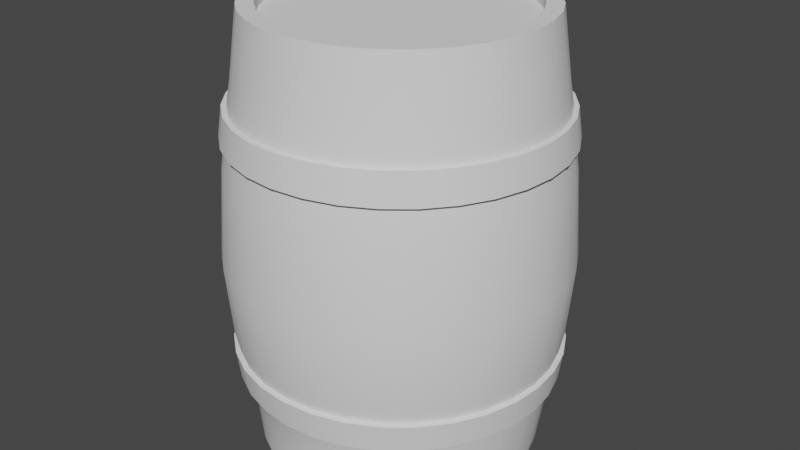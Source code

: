 # Source: barrel.blend  (saved by Blender 3.5.10; exported with 4.5.12 LTS)
import bpy
from mathutils import Matrix  # noqa: F401  (used for matrix-valued properties, if any)

bpy.ops.wm.read_factory_settings(use_empty=True)
scene = bpy.context.scene
scene.name = 'Scene'

# ---- collections
col_collection = bpy.data.collections.new('Collection'); scene.collection.children.link(col_collection)

# ---- node groups
ng_auto_smooth = bpy.data.node_groups.new('Auto Smooth', 'GeometryNodeTree')
_s = ng_auto_smooth.interface.new_socket(name='Geometry', in_out='OUTPUT', socket_type='NodeSocketGeometry')
_s = ng_auto_smooth.interface.new_socket(name='Geometry', in_out='INPUT', socket_type='NodeSocketGeometry')
_s = ng_auto_smooth.interface.new_socket(name='Angle', in_out='INPUT', socket_type='NodeSocketFloat')
_s.subtype = 'ANGLE'
_s.min_value = 0.0
_s.max_value = 3.142
ng_auto_smooth.is_modifier = True
_N = ng_auto_smooth.nodes; _L = ng_auto_smooth.links
n0 = _N.new('NodeGroupOutput'); n0.name = 'Group Output'; n0.location = (480, -100)
n1 = _N.new('NodeGroupInput'); n1.name = 'Group Input'; n1.location = (-420, -300)
n2 = _N.new('NodeGroupInput'); n2.name = 'Group Input.001'; n2.location = (-60, -100)
n3 = _N.new('GeometryNodeSetShadeSmooth'); n3.name = 'Set Shade Smooth'; n3.location = (120, -100)
n3.domain = 'EDGE'
n4 = _N.new('GeometryNodeSetShadeSmooth'); n4.name = 'Set Shade Smooth.001'; n4.location = (300, -100)
n5 = _N.new('GeometryNodeInputMeshEdgeAngle'); n5.name = 'Edge Angle'; n5.location = (-420, -220)
n6 = _N.new('GeometryNodeInputEdgeSmooth'); n6.name = 'Is Edge Smooth'; n6.location = (-60, -160)
n7 = _N.new('GeometryNodeInputShadeSmooth'); n7.name = 'Is Face Smooth'; n7.location = (-240, -340)
n8 = _N.new('FunctionNodeBooleanMath'); n8.name = 'Boolean Math'; n8.location = (-60, -220)
n9 = _N.new('FunctionNodeCompare'); n9.name = 'Compare'; n9.location = (-240, -180)
n9.operation = 'LESS_EQUAL'
_L.new(n5.outputs[0], n9.inputs[0])
_L.new(n4.outputs[0], n0.inputs[0])
_L.new(n1.outputs[1], n9.inputs[1])
_L.new(n9.outputs[0], n8.inputs[0])
_L.new(n7.outputs[0], n8.inputs[1])
_L.new(n2.outputs[0], n3.inputs[0])
_L.new(n6.outputs[0], n3.inputs[1])
_L.new(n3.outputs[0], n4.inputs[0])
_L.new(n8.outputs[0], n3.inputs[2])
n0.is_active_output = True

# ---- world
world_world = bpy.data.worlds.new('World'); scene.world = world_world
world_world.use_nodes = True; world_world.node_tree.nodes.clear()
_N = world_world.node_tree.nodes; _L = world_world.node_tree.links
n0 = _N.new('ShaderNodeOutputWorld'); n0.name = 'World Output'; n0.location = (300, 300)
n1 = _N.new('ShaderNodeBackground'); n1.name = 'Background'; n1.location = (10, 300)
n1.inputs[0].default_value = (0.05088, 0.05088, 0.05088, 1.0)
_L.new(n1.outputs[0], n0.inputs[0])
n0.is_active_output = True
world_world.color = (0.05088, 0.05088, 0.05088)
world_world.use_sun_shadow = False
world_world.sun_shadow_jitter_overblur = 0.0

# ---- meshes
me_cylinder_001 = bpy.data.meshes.new('Cylinder.001')
me_cylinder_001.from_pydata([(-1.052e-08, 1.067, -1.715), (-6.847e-09, 1.067, 1.844), (0.2082, 1.047, -1.715), (0.2082, 1.047, 1.844), (0.4084, 0.9861, -1.715), (0.4084, 0.9861, 1.844), (0.593, 0.8874, -1.715), (0.593, 0.8874, 1.844), (0.7547, 0.7547, -1.715), (0.7547, 0.7547, 1.844), (0.8874, 0.593, -1.715), (0.8874, 0.593, 1.844), (0.9861, 0.4084, -1.715), (0.9861, 0.4084, 1.844), (1.047, 0.2082, -1.715), (1.047, 0.2082, 1.844), (1.067, 2.181e-10, -1.715), (1.067, 2.181e-10, 1.844), (1.047, -0.2082, -1.715), (1.047, -0.2082, 1.844), (0.9861, -0.4084, -1.715), (0.9861, -0.4084, 1.844), (0.8874, -0.593, -1.715), (0.8874, -0.593, 1.844), (0.7547, -0.7547, -1.715), (0.7547, -0.7547, 1.844), (0.593, -0.8874, -1.715), (0.593, -0.8874, 1.844), (0.4084, -0.9861, -1.715), (0.4084, -0.9861, 1.844), (0.2082, -1.047, -1.715), (0.2082, -1.047, 1.844), (-1.052e-08, -1.067, -1.715), (-6.847e-09, -1.067, 1.844), (-0.2082, -1.047, -1.715), (-0.2082, -1.047, 1.844), (-0.4084, -0.9861, -1.715), (-0.4084, -0.9861, 1.844), (-0.593, -0.8874, -1.715), (-0.593, -0.8874, 1.844), (-0.7547, -0.7547, -1.715), (-0.7547, -0.7547, 1.844), (-0.8874, -0.593, -1.715), (-0.8874, -0.593, 1.844), (-0.9861, -0.4084, -1.715), (-0.9861, -0.4084, 1.844), (-1.047, -0.2082, -1.715), (-1.047, -0.2082, 1.844), (-1.067, 2.181e-10, -1.715), (-1.067, 2.181e-10, 1.844), (-1.047, 0.2082, -1.715), (-1.047, 0.2082, 1.844), (-0.9861, 0.4084, -1.715), (-0.9861, 0.4084, 1.844), (-0.8874, 0.593, -1.715), (-0.8874, 0.593, 1.844), (-0.7547, 0.7547, -1.715), (-0.7547, 0.7547, 1.844), (-0.593, 0.8874, -1.715), (-0.593, 0.8874, 1.844), (-0.4084, 0.9861, -1.715), (-0.4084, 0.9861, 1.844), (-0.2082, 1.047, -1.715), (-0.2082, 1.047, 1.844), (7.88e-10, 1.242, -1.29), (2.071e-09, 1.394, -0.709), (2.71e-09, 1.445, -0.1215), (2.071e-09, 1.394, 0.6253), (7.88e-10, 1.273, 1.362), (0.2517, 1.248, 1.362), (0.2719, 1.367, 0.6253), (0.2819, 1.417, -0.1215), (0.2719, 1.367, -0.709), (0.2517, 1.218, -1.29), (0.4938, 1.176, 1.362), (0.5333, 1.288, 0.6253), (0.5529, 1.335, -0.1215), (0.5333, 1.288, -0.709), (0.4938, 1.147, -1.29), (0.7169, 1.058, 1.362), (0.7743, 1.159, 0.6253), (0.8027, 1.201, -0.1215), (0.7743, 1.159, -0.709), (0.7169, 1.032, -1.29), (0.9124, 0.9001, 1.362), (0.9855, 0.9855, 0.6253), (1.022, 1.022, -0.1215), (0.9855, 0.9855, -0.709), (0.9124, 0.878, -1.29), (1.073, 0.7072, 1.362), (1.159, 0.7743, 0.6253), (1.201, 0.8027, -0.1215), (1.159, 0.7743, -0.709), (1.073, 0.6899, -1.29), (1.192, 0.4871, 1.362), (1.288, 0.5333, 0.6253), (1.335, 0.5529, -0.1215), (1.288, 0.5333, -0.709), (1.192, 0.4752, -1.29), (1.266, 0.2483, 1.362), (1.367, 0.2719, 0.6253), (1.417, 0.2819, -0.1215), (1.367, 0.2719, -0.709), (1.266, 0.2422, -1.29), (1.29, 1.025e-09, 1.362), (1.394, 2.792e-09, 0.6253), (1.445, 3.467e-09, -0.1215), (1.394, 2.792e-09, -0.709), (1.29, 3.597e-10, -1.29), (1.266, -0.2483, 1.362), (1.367, -0.2719, 0.6253), (1.417, -0.2819, -0.1215), (1.367, -0.2719, -0.709), (1.266, -0.2422, -1.29), (1.192, -0.4871, 1.362), (1.288, -0.5333, 0.6253), (1.335, -0.5529, -0.1215), (1.288, -0.5333, -0.709), (1.192, -0.4752, -1.29), (1.073, -0.7072, 1.362), (1.159, -0.7743, 0.6253), (1.201, -0.8027, -0.1215), (1.159, -0.7743, -0.709), (1.073, -0.6899, -1.29), (0.9124, -0.9001, 1.362), (0.9855, -0.9855, 0.6253), (1.022, -1.022, -0.1215), (0.9855, -0.9855, -0.709), (0.9124, -0.878, -1.29), (0.7169, -1.058, 1.362), (0.7743, -1.159, 0.6253), (0.8027, -1.201, -0.1215), (0.7743, -1.159, -0.709), (0.7169, -1.032, -1.29), (0.4938, -1.176, 1.362), (0.5333, -1.288, 0.6253), (0.5529, -1.335, -0.1215), (0.5333, -1.288, -0.709), (0.4938, -1.147, -1.29), (0.2517, -1.248, 1.362), (0.2719, -1.367, 0.6253), (0.2819, -1.417, -0.1215), (0.2719, -1.367, -0.709), (0.2517, -1.218, -1.29), (7.88e-10, -1.273, 1.362), (2.071e-09, -1.394, 0.6253), (2.71e-09, -1.445, -0.1215), (2.071e-09, -1.394, -0.709), (7.88e-10, -1.242, -1.29), (-0.2517, -1.248, 1.362), (-0.2719, -1.367, 0.6253), (-0.2819, -1.417, -0.1215), (-0.2719, -1.367, -0.709), (-0.2517, -1.218, -1.29), (-0.4938, -1.176, 1.362), (-0.5333, -1.288, 0.6253), (-0.5529, -1.335, -0.1215), (-0.5333, -1.288, -0.709), (-0.4938, -1.147, -1.29), (-0.7169, -1.058, 1.362), (-0.7743, -1.159, 0.6253), (-0.8027, -1.201, -0.1215), (-0.7743, -1.159, -0.709), (-0.7169, -1.032, -1.29), (-0.9124, -0.9001, 1.362), (-0.9855, -0.9855, 0.6253), (-1.022, -1.022, -0.1215), (-0.9855, -0.9855, -0.709), (-0.9124, -0.878, -1.29), (-1.073, -0.7072, 1.362), (-1.159, -0.7743, 0.6253), (-1.201, -0.8027, -0.1215), (-1.159, -0.7743, -0.709), (-1.073, -0.6899, -1.29), (-1.192, -0.4871, 1.362), (-1.288, -0.5333, 0.6253), (-1.335, -0.5529, -0.1215), (-1.288, -0.5333, -0.709), (-1.192, -0.4752, -1.29), (-1.266, -0.2483, 1.362), (-1.367, -0.2719, 0.6253), (-1.417, -0.2819, -0.1215), (-1.367, -0.2719, -0.709), (-1.266, -0.2422, -1.29), (-1.29, 1.025e-09, 1.362), (-1.394, 2.792e-09, 0.6253), (-1.445, 3.467e-09, -0.1215), (-1.394, 2.792e-09, -0.709), (-1.29, 3.597e-10, -1.29), (-1.266, 0.2483, 1.362), (-1.367, 0.2719, 0.6253), (-1.417, 0.2819, -0.1215), (-1.367, 0.2719, -0.709), (-1.266, 0.2422, -1.29), (-1.192, 0.4871, 1.362), (-1.288, 0.5333, 0.6253), (-1.335, 0.5529, -0.1215), (-1.288, 0.5333, -0.709), (-1.192, 0.4752, -1.29), (-1.073, 0.7072, 1.362), (-1.159, 0.7743, 0.6253), (-1.201, 0.8027, -0.1215), (-1.159, 0.7743, -0.709), (-1.073, 0.6899, -1.29), (-0.9124, 0.9001, 1.362), (-0.9855, 0.9855, 0.6253), (-1.022, 1.022, -0.1215), (-0.9855, 0.9855, -0.709), (-0.9124, 0.878, -1.29), (-0.7169, 1.058, 1.362), (-0.7743, 1.159, 0.6253), (-0.8027, 1.201, -0.1215), (-0.7743, 1.159, -0.709), (-0.7169, 1.032, -1.29), (-0.4938, 1.176, 1.362), (-0.5333, 1.288, 0.6253), (-0.5529, 1.335, -0.1215), (-0.5333, 1.288, -0.709), (-0.4938, 1.147, -1.29), (-0.2517, 1.248, 1.362), (-0.2719, 1.367, 0.6253), (-0.2819, 1.417, -0.1215), (-0.2719, 1.367, -0.709), (-0.2517, 1.218, -1.29), (1.643e-09, 1.359, 0.8699), (1.216e-09, 1.325, 1.117), (0.2585, 1.299, 1.117), (0.2652, 1.333, 0.8699), (0.507, 1.224, 1.117), (0.5202, 1.256, 0.8699), (0.736, 1.102, 1.117), (0.7551, 1.13, 0.8699), (0.9368, 0.9368, 1.117), (0.9611, 0.9611, 0.8699), (1.102, 0.736, 1.117), (1.13, 0.7551, 0.8699), (1.224, 0.507, 1.117), (1.256, 0.5202, 0.8699), (1.299, 0.2585, 1.117), (1.333, 0.2652, 0.8699), (1.325, 1.861e-09, 1.117), (1.359, 2.326e-09, 0.8699), (1.299, -0.2585, 1.117), (1.333, -0.2652, 0.8699), (1.224, -0.507, 1.117), (1.256, -0.5202, 0.8699), (1.102, -0.736, 1.117), (1.13, -0.7551, 0.8699), (0.9368, -0.9368, 1.117), (0.9611, -0.9611, 0.8699), (0.736, -1.102, 1.117), (0.7551, -1.13, 0.8699), (0.507, -1.224, 1.117), (0.5202, -1.256, 0.8699), (0.2585, -1.299, 1.117), (0.2652, -1.333, 0.8699), (1.216e-09, -1.325, 1.117), (1.643e-09, -1.359, 0.8699), (-0.2585, -1.299, 1.117), (-0.2652, -1.333, 0.8699), (-0.507, -1.224, 1.117), (-0.5202, -1.256, 0.8699), (-0.736, -1.102, 1.117), (-0.7551, -1.13, 0.8699), (-0.9368, -0.9368, 1.117), (-0.9611, -0.9611, 0.8699), (-1.102, -0.736, 1.117), (-1.13, -0.7551, 0.8699), (-1.224, -0.507, 1.117), (-1.256, -0.5202, 0.8699), (-1.299, -0.2585, 1.117), (-1.333, -0.2652, 0.8699), (-1.325, 1.861e-09, 1.117), (-1.359, 2.326e-09, 0.8699), (-1.299, 0.2585, 1.117), (-1.333, 0.2652, 0.8699), (-1.224, 0.507, 1.117), (-1.256, 0.5202, 0.8699), (-1.102, 0.736, 1.117), (-1.13, 0.7551, 0.8699), (-0.9368, 0.9368, 1.117), (-0.9611, 0.9611, 0.8699), (-0.736, 1.102, 1.117), (-0.7551, 1.13, 0.8699), (-0.507, 1.224, 1.117), (-0.5202, 1.256, 0.8699), (-0.2585, 1.299, 1.117), (-0.2652, 1.333, 0.8699), (1.216e-09, 1.325, -1.121), (1.643e-09, 1.359, -0.8786), (0.2652, 1.333, -0.8786), (0.2585, 1.299, -1.121), (0.5202, 1.256, -0.8786), (0.507, 1.224, -1.121), (0.7551, 1.13, -0.8786), (0.736, 1.102, -1.121), (0.9611, 0.9611, -0.8786), (0.9368, 0.9368, -1.121), (1.13, 0.7551, -0.8786), (1.102, 0.736, -1.121), (1.256, 0.5202, -0.8786), (1.224, 0.507, -1.121), (1.333, 0.2652, -0.8786), (1.299, 0.2585, -1.121), (1.359, 2.326e-09, -0.8786), (1.325, 1.861e-09, -1.121), (1.333, -0.2652, -0.8786), (1.299, -0.2585, -1.121), (1.256, -0.5202, -0.8786), (1.224, -0.507, -1.121), (1.13, -0.7551, -0.8786), (1.102, -0.736, -1.121), (0.9611, -0.9611, -0.8786), (0.9368, -0.9368, -1.121), (0.7551, -1.13, -0.8786), (0.736, -1.102, -1.121), (0.5202, -1.256, -0.8786), (0.507, -1.224, -1.121), (0.2652, -1.333, -0.8786), (0.2585, -1.299, -1.121), (1.643e-09, -1.359, -0.8786), (1.216e-09, -1.325, -1.121), (-0.2652, -1.333, -0.8786), (-0.2585, -1.299, -1.121), (-0.5202, -1.256, -0.8786), (-0.507, -1.224, -1.121), (-0.7551, -1.13, -0.8786), (-0.736, -1.102, -1.121), (-0.9611, -0.9611, -0.8786), (-0.9368, -0.9368, -1.121), (-1.13, -0.7551, -0.8786), (-1.102, -0.736, -1.121), (-1.256, -0.5202, -0.8786), (-1.224, -0.507, -1.121), (-1.333, -0.2652, -0.8786), (-1.299, -0.2585, -1.121), (-1.359, 2.326e-09, -0.8786), (-1.325, 1.861e-09, -1.121), (-1.333, 0.2652, -0.8786), (-1.299, 0.2585, -1.121), (-1.256, 0.5202, -0.8786), (-1.224, 0.507, -1.121), (-1.13, 0.7551, -0.8786), (-1.102, 0.736, -1.121), (-0.9611, 0.9611, -0.8786), (-0.9368, 0.9368, -1.121), (-0.7551, 1.13, -0.8786), (-0.736, 1.102, -1.121), (-0.5202, 1.256, -0.8786), (-0.507, 1.224, -1.121), (-0.2652, 1.333, -0.8786), (-0.2585, 1.299, -1.121), (1.57e-09, 1.398, 0.8949), (1.131e-09, 1.363, 1.149), (0.2658, 1.336, 1.149), (0.2727, 1.371, 0.8949), (0.5215, 1.259, 1.149), (0.535, 1.292, 0.8949), (0.757, 1.133, 1.149), (0.7767, 1.162, 0.8949), (0.9635, 0.9635, 1.149), (0.9886, 0.9886, 0.8949), (1.133, 0.757, 1.149), (1.162, 0.7767, 0.8949), (1.259, 0.5215, 1.149), (1.292, 0.535, 0.8949), (1.336, 0.2658, 1.149), (1.371, 0.2727, 0.8949), (1.363, 1.728e-09, 1.149), (1.398, 2.207e-09, 0.8949), (1.336, -0.2658, 1.149), (1.371, -0.2727, 0.8949), (1.259, -0.5215, 1.149), (1.292, -0.535, 0.8949), (1.133, -0.757, 1.149), (1.162, -0.7767, 0.8949), (0.9635, -0.9635, 1.149), (0.9886, -0.9886, 0.8949), (0.757, -1.133, 1.149), (0.7767, -1.162, 0.8949), (0.5215, -1.259, 1.149), (0.535, -1.292, 0.8949), (0.2658, -1.336, 1.149), (0.2727, -1.371, 0.8949), (1.131e-09, -1.363, 1.149), (1.57e-09, -1.398, 0.8949), (-0.2658, -1.336, 1.149), (-0.2727, -1.371, 0.8949), (-0.5215, -1.259, 1.149), (-0.535, -1.292, 0.8949), (-0.757, -1.133, 1.149), (-0.7767, -1.162, 0.8949), (-0.9635, -0.9635, 1.149), (-0.9886, -0.9886, 0.8949), (-1.133, -0.757, 1.149), (-1.162, -0.7767, 0.8949), (-1.259, -0.5215, 1.149), (-1.292, -0.535, 0.8949), (-1.336, -0.2658, 1.149), (-1.371, -0.2727, 0.8949), (-1.363, 1.728e-09, 1.149), (-1.398, 2.207e-09, 0.8949), (-1.336, 0.2658, 1.149), (-1.371, 0.2727, 0.8949), (-1.259, 0.5215, 1.149), (-1.292, 0.535, 0.8949), (-1.133, 0.757, 1.149), (-1.162, 0.7767, 0.8949), (-0.9635, 0.9635, 1.149), (-0.9886, 0.9886, 0.8949), (-0.757, 1.133, 1.149), (-0.7767, 1.162, 0.8949), (-0.5215, 1.259, 1.149), (-0.535, 1.292, 0.8949), (-0.2658, 1.336, 1.149), (-0.2727, 1.371, 0.8949), (1.131e-09, 1.363, -1.153), (1.57e-09, 1.398, -0.9036), (0.2727, 1.371, -0.9036), (0.2658, 1.336, -1.153), (0.535, 1.292, -0.9036), (0.5215, 1.259, -1.153), (0.7767, 1.162, -0.9036), (0.757, 1.133, -1.153), (0.9886, 0.9886, -0.9036), (0.9635, 0.9635, -1.153), (1.162, 0.7767, -0.9036), (1.133, 0.757, -1.153), (1.292, 0.535, -0.9036), (1.259, 0.5215, -1.153), (1.371, 0.2727, -0.9036), (1.336, 0.2658, -1.153), (1.398, 2.207e-09, -0.9036), (1.363, 1.728e-09, -1.153), (1.371, -0.2727, -0.9036), (1.336, -0.2658, -1.153), (1.292, -0.535, -0.9036), (1.259, -0.5215, -1.153), (1.162, -0.7767, -0.9036), (1.133, -0.757, -1.153), (0.9886, -0.9886, -0.9036), (0.9635, -0.9635, -1.153), (0.7767, -1.162, -0.9036), (0.757, -1.133, -1.153), (0.535, -1.292, -0.9036), (0.5215, -1.259, -1.153), (0.2727, -1.371, -0.9036), (0.2658, -1.336, -1.153), (1.57e-09, -1.398, -0.9036), (1.131e-09, -1.363, -1.153), (-0.2727, -1.371, -0.9036), (-0.2658, -1.336, -1.153), (-0.535, -1.292, -0.9036), (-0.5215, -1.259, -1.153), (-0.7767, -1.162, -0.9036), (-0.757, -1.133, -1.153), (-0.9886, -0.9886, -0.9036), (-0.9635, -0.9635, -1.153), (-1.162, -0.7767, -0.9036), (-1.133, -0.757, -1.153), (-1.292, -0.535, -0.9036), (-1.259, -0.5215, -1.153), (-1.371, -0.2727, -0.9036), (-1.336, -0.2658, -1.153), (-1.398, 2.207e-09, -0.9036), (-1.363, 1.728e-09, -1.153), (-1.371, 0.2727, -0.9036), (-1.336, 0.2658, -1.153), (-1.292, 0.535, -0.9036), (-1.259, 0.5215, -1.153), (-1.162, 0.7767, -0.9036), (-1.133, 0.757, -1.153), (-0.9886, 0.9886, -0.9036), (-0.9635, 0.9635, -1.153), (-0.7767, 1.162, -0.9036), (-0.757, 1.133, -1.153), (-0.535, 1.292, -0.9036), (-0.5215, 1.259, -1.153), (-0.2727, 1.371, -0.9036), (-0.2658, 1.336, -1.153), (-2.699e-10, 1.205, -1.807), (0.235, 1.182, -1.807), (0.235, 1.182, 1.936), (-2.699e-10, 1.205, 1.936), (0.4611, 1.113, -1.807), (0.4611, 1.113, 1.936), (0.6694, 1.002, -1.807), (0.6694, 1.002, 1.936), (0.8519, 0.8519, -1.807), (0.8519, 0.8519, 1.936), (1.002, 0.6694, -1.807), (1.002, 0.6694, 1.936), (1.113, 0.4611, -1.807), (1.113, 0.4611, 1.936), (1.182, 0.235, -1.807), (1.182, 0.235, 1.936), (1.205, 2.181e-10, -1.807), (1.205, 2.181e-10, 1.936), (1.182, -0.235, -1.807), (1.182, -0.235, 1.936), (1.113, -0.4611, -1.807), (1.113, -0.4611, 1.936), (1.002, -0.6694, -1.807), (1.002, -0.6694, 1.936), (0.8519, -0.8519, -1.807), (0.8519, -0.8519, 1.936), (0.6694, -1.002, -1.807), (0.6694, -1.002, 1.936), (0.4611, -1.113, -1.807), (0.4611, -1.113, 1.936), (0.235, -1.182, -1.807), (0.235, -1.182, 1.936), (-2.699e-10, -1.205, -1.807), (-2.699e-10, -1.205, 1.936), (-0.235, -1.182, -1.807), (-0.235, -1.182, 1.936), (-0.4611, -1.113, -1.807), (-0.4611, -1.113, 1.936), (-0.6694, -1.002, -1.807), (-0.6694, -1.002, 1.936), (-0.8519, -0.8519, -1.807), (-0.8519, -0.8519, 1.936), (-1.002, -0.6694, -1.807), (-1.002, -0.6694, 1.936), (-1.113, -0.4611, -1.807), (-1.113, -0.4611, 1.936), (-1.182, -0.235, -1.807), (-1.182, -0.235, 1.936), (-1.205, 2.181e-10, -1.807), (-1.205, 2.181e-10, 1.936), (-1.182, 0.235, -1.807), (-1.182, 0.235, 1.936), (-1.113, 0.4611, -1.807), (-1.113, 0.4611, 1.936), (-1.002, 0.6694, -1.807), (-1.002, 0.6694, 1.936), (-0.8519, 0.8519, -1.807), (-0.8519, 0.8519, 1.936), (-0.6694, 1.002, -1.807), (-0.6694, 1.002, 1.936), (-0.4611, 1.113, -1.807), (-0.4611, 1.113, 1.936), (-0.235, 1.182, -1.807), (-0.235, 1.182, 1.936), (-2.699e-10, 1.067, -1.807), (0.2082, 1.047, -1.807), (0.2082, 1.047, 1.936), (-2.699e-10, 1.067, 1.936), (0.4084, 0.9861, -1.807), (0.4084, 0.9861, 1.936), (0.593, 0.8874, -1.807), (0.593, 0.8874, 1.936), (0.7547, 0.7547, -1.807), (0.7547, 0.7547, 1.936), (0.8874, 0.593, -1.807), (0.8874, 0.593, 1.936), (0.9861, 0.4084, -1.807), (0.9861, 0.4084, 1.936), (1.047, 0.2082, -1.807), (1.047, 0.2082, 1.936), (1.067, 2.181e-10, -1.807), (1.067, 2.181e-10, 1.936), (1.047, -0.2082, -1.807), (1.047, -0.2082, 1.936), (0.9861, -0.4084, -1.807), (0.9861, -0.4084, 1.936), (0.8874, -0.593, -1.807), (0.8874, -0.593, 1.936), (0.7547, -0.7547, -1.807), (0.7547, -0.7547, 1.936), (0.593, -0.8874, -1.807), (0.593, -0.8874, 1.936), (0.4084, -0.9861, -1.807), (0.4084, -0.9861, 1.936), (0.2082, -1.047, -1.807), (0.2082, -1.047, 1.936), (-2.699e-10, -1.067, -1.807), (-2.699e-10, -1.067, 1.936), (-0.2082, -1.047, -1.807), (-0.2082, -1.047, 1.936), (-0.4084, -0.9861, -1.807), (-0.4084, -0.9861, 1.936), (-0.593, -0.8874, -1.807), (-0.593, -0.8874, 1.936), (-0.7547, -0.7547, -1.807), (-0.7547, -0.7547, 1.936), (-0.8874, -0.593, -1.807), (-0.8874, -0.593, 1.936), (-0.9861, -0.4084, -1.807), (-0.9861, -0.4084, 1.936), (-1.047, -0.2082, -1.807), (-1.047, -0.2082, 1.936), (-1.067, 2.181e-10, -1.807), (-1.067, 2.181e-10, 1.936), (-1.047, 0.2082, -1.807), (-1.047, 0.2082, 1.936), (-0.9861, 0.4084, -1.807), (-0.9861, 0.4084, 1.936), (-0.8874, 0.593, -1.807), (-0.8874, 0.593, 1.936), (-0.7547, 0.7547, -1.807), (-0.7547, 0.7547, 1.936), (-0.593, 0.8874, -1.807), (-0.593, 0.8874, 1.936), (-0.4084, 0.9861, -1.807), (-0.4084, 0.9861, 1.936), (-0.2082, 1.047, -1.807), (-0.2082, 1.047, 1.936)], [], [(68, 483, 482, 69), (69, 482, 485, 74), (74, 485, 487, 79), (79, 487, 489, 84), (84, 489, 491, 89), (89, 491, 493, 94), (94, 493, 495, 99), (99, 495, 497, 104), (104, 497, 499, 109), (109, 499, 501, 114), (114, 501, 503, 119), (119, 503, 505, 124), (124, 505, 507, 129), (129, 507, 509, 134), (134, 509, 511, 139), (139, 511, 513, 144), (144, 513, 515, 149), (149, 515, 517, 154), (154, 517, 519, 159), (159, 519, 521, 164), (164, 521, 523, 169), (169, 523, 525, 174), (174, 525, 527, 179), (179, 527, 529, 184), (184, 529, 531, 189), (189, 531, 533, 194), (194, 533, 535, 199), (199, 535, 537, 204), (204, 537, 539, 209), (209, 539, 541, 214), (3, 1, 63, 61, 59, 57, 55, 53, 51, 49, 47, 45, 43, 41, 39, 37, 35, 33, 31, 29, 27, 25, 23, 21, 19, 17, 15, 13, 11, 9, 7, 5), (214, 541, 543, 219), (219, 543, 483, 68), (0, 2, 4, 6, 8, 10, 12, 14, 16, 18, 20, 22, 24, 26, 28, 30, 32, 34, 36, 38, 40, 42, 44, 46, 48, 50, 52, 54, 56, 58, 60, 62), (542, 223, 64, 480), (350, 222, 65, 289), (222, 221, 66, 65), (221, 220, 67, 66), (286, 219, 68, 225), (540, 218, 223, 542), (348, 217, 222, 350), (217, 216, 221, 222), (216, 215, 220, 221), (284, 214, 219, 286), (538, 213, 218, 540), (346, 212, 217, 348), (212, 211, 216, 217), (211, 210, 215, 216), (282, 209, 214, 284), (536, 208, 213, 538), (344, 207, 212, 346), (207, 206, 211, 212), (206, 205, 210, 211), (280, 204, 209, 282), (534, 203, 208, 536), (342, 202, 207, 344), (202, 201, 206, 207), (201, 200, 205, 206), (278, 199, 204, 280), (532, 198, 203, 534), (340, 197, 202, 342), (197, 196, 201, 202), (196, 195, 200, 201), (276, 194, 199, 278), (530, 193, 198, 532), (338, 192, 197, 340), (192, 191, 196, 197), (191, 190, 195, 196), (274, 189, 194, 276), (528, 188, 193, 530), (336, 187, 192, 338), (187, 186, 191, 192), (186, 185, 190, 191), (272, 184, 189, 274), (526, 183, 188, 528), (334, 182, 187, 336), (182, 181, 186, 187), (181, 180, 185, 186), (270, 179, 184, 272), (524, 178, 183, 526), (332, 177, 182, 334), (177, 176, 181, 182), (176, 175, 180, 181), (268, 174, 179, 270), (522, 173, 178, 524), (330, 172, 177, 332), (172, 171, 176, 177), (171, 170, 175, 176), (266, 169, 174, 268), (520, 168, 173, 522), (328, 167, 172, 330), (167, 166, 171, 172), (166, 165, 170, 171), (264, 164, 169, 266), (518, 163, 168, 520), (326, 162, 167, 328), (162, 161, 166, 167), (161, 160, 165, 166), (262, 159, 164, 264), (516, 158, 163, 518), (324, 157, 162, 326), (157, 156, 161, 162), (156, 155, 160, 161), (260, 154, 159, 262), (514, 153, 158, 516), (322, 152, 157, 324), (152, 151, 156, 157), (151, 150, 155, 156), (258, 149, 154, 260), (512, 148, 153, 514), (320, 147, 152, 322), (147, 146, 151, 152), (146, 145, 150, 151), (256, 144, 149, 258), (510, 143, 148, 512), (318, 142, 147, 320), (142, 141, 146, 147), (141, 140, 145, 146), (254, 139, 144, 256), (508, 138, 143, 510), (316, 137, 142, 318), (137, 136, 141, 142), (136, 135, 140, 141), (252, 134, 139, 254), (506, 133, 138, 508), (314, 132, 137, 316), (132, 131, 136, 137), (131, 130, 135, 136), (250, 129, 134, 252), (504, 128, 133, 506), (312, 127, 132, 314), (127, 126, 131, 132), (126, 125, 130, 131), (248, 124, 129, 250), (502, 123, 128, 504), (310, 122, 127, 312), (122, 121, 126, 127), (121, 120, 125, 126), (246, 119, 124, 248), (500, 118, 123, 502), (308, 117, 122, 310), (117, 116, 121, 122), (116, 115, 120, 121), (244, 114, 119, 246), (498, 113, 118, 500), (306, 112, 117, 308), (112, 111, 116, 117), (111, 110, 115, 116), (242, 109, 114, 244), (496, 108, 113, 498), (304, 107, 112, 306), (107, 106, 111, 112), (106, 105, 110, 111), (240, 104, 109, 242), (494, 103, 108, 496), (302, 102, 107, 304), (102, 101, 106, 107), (101, 100, 105, 106), (238, 99, 104, 240), (492, 98, 103, 494), (300, 97, 102, 302), (97, 96, 101, 102), (96, 95, 100, 101), (236, 94, 99, 238), (490, 93, 98, 492), (298, 92, 97, 300), (92, 91, 96, 97), (91, 90, 95, 96), (234, 89, 94, 236), (488, 88, 93, 490), (296, 87, 92, 298), (87, 86, 91, 92), (86, 85, 90, 91), (232, 84, 89, 234), (486, 83, 88, 488), (294, 82, 87, 296), (82, 81, 86, 87), (81, 80, 85, 86), (230, 79, 84, 232), (484, 78, 83, 486), (292, 77, 82, 294), (77, 76, 81, 82), (76, 75, 80, 81), (228, 74, 79, 230), (481, 73, 78, 484), (290, 72, 77, 292), (72, 71, 76, 77), (71, 70, 75, 76), (226, 69, 74, 228), (480, 64, 73, 481), (289, 65, 72, 290), (65, 66, 71, 72), (66, 67, 70, 71), (225, 68, 69, 226), (67, 224, 227, 70), (224, 225, 226, 227), (70, 227, 229, 75), (227, 226, 228, 229), (75, 229, 231, 80), (229, 228, 230, 231), (80, 231, 233, 85), (231, 230, 232, 233), (85, 233, 235, 90), (233, 232, 234, 235), (90, 235, 237, 95), (235, 234, 236, 237), (95, 237, 239, 100), (237, 236, 238, 239), (100, 239, 241, 105), (239, 238, 240, 241), (105, 241, 243, 110), (241, 240, 242, 243), (110, 243, 245, 115), (243, 242, 244, 245), (115, 245, 247, 120), (245, 244, 246, 247), (120, 247, 249, 125), (247, 246, 248, 249), (125, 249, 251, 130), (249, 248, 250, 251), (130, 251, 253, 135), (251, 250, 252, 253), (135, 253, 255, 140), (253, 252, 254, 255), (140, 255, 257, 145), (255, 254, 256, 257), (145, 257, 259, 150), (257, 256, 258, 259), (150, 259, 261, 155), (259, 258, 260, 261), (155, 261, 263, 160), (261, 260, 262, 263), (160, 263, 265, 165), (263, 262, 264, 265), (165, 265, 267, 170), (265, 264, 266, 267), (170, 267, 269, 175), (267, 266, 268, 269), (175, 269, 271, 180), (269, 268, 270, 271), (180, 271, 273, 185), (271, 270, 272, 273), (185, 273, 275, 190), (273, 272, 274, 275), (190, 275, 277, 195), (275, 274, 276, 277), (195, 277, 279, 200), (277, 276, 278, 279), (200, 279, 281, 205), (279, 278, 280, 281), (205, 281, 283, 210), (281, 280, 282, 283), (210, 283, 285, 215), (283, 282, 284, 285), (215, 285, 287, 220), (285, 284, 286, 287), (220, 287, 224, 67), (287, 286, 225, 224), (64, 288, 291, 73), (288, 289, 290, 291), (73, 291, 293, 78), (291, 290, 292, 293), (78, 293, 295, 83), (293, 292, 294, 295), (83, 295, 297, 88), (295, 294, 296, 297), (88, 297, 299, 93), (297, 296, 298, 299), (93, 299, 301, 98), (299, 298, 300, 301), (98, 301, 303, 103), (301, 300, 302, 303), (103, 303, 305, 108), (303, 302, 304, 305), (108, 305, 307, 113), (305, 304, 306, 307), (113, 307, 309, 118), (307, 306, 308, 309), (118, 309, 311, 123), (309, 308, 310, 311), (123, 311, 313, 128), (311, 310, 312, 313), (128, 313, 315, 133), (313, 312, 314, 315), (133, 315, 317, 138), (315, 314, 316, 317), (138, 317, 319, 143), (317, 316, 318, 319), (143, 319, 321, 148), (319, 318, 320, 321), (148, 321, 323, 153), (321, 320, 322, 323), (153, 323, 325, 158), (323, 322, 324, 325), (158, 325, 327, 163), (325, 324, 326, 327), (163, 327, 329, 168), (327, 326, 328, 329), (168, 329, 331, 173), (329, 328, 330, 331), (173, 331, 333, 178), (331, 330, 332, 333), (178, 333, 335, 183), (333, 332, 334, 335), (183, 335, 337, 188), (335, 334, 336, 337), (188, 337, 339, 193), (337, 336, 338, 339), (193, 339, 341, 198), (339, 338, 340, 341), (198, 341, 343, 203), (341, 340, 342, 343), (203, 343, 345, 208), (343, 342, 344, 345), (208, 345, 347, 213), (345, 344, 346, 347), (213, 347, 349, 218), (347, 346, 348, 349), (218, 349, 351, 223), (349, 348, 350, 351), (223, 351, 288, 64), (351, 350, 289, 288), (352, 353, 354, 355), (355, 354, 356, 357), (357, 356, 358, 359), (359, 358, 360, 361), (361, 360, 362, 363), (363, 362, 364, 365), (365, 364, 366, 367), (367, 366, 368, 369), (369, 368, 370, 371), (371, 370, 372, 373), (373, 372, 374, 375), (375, 374, 376, 377), (377, 376, 378, 379), (379, 378, 380, 381), (381, 380, 382, 383), (383, 382, 384, 385), (385, 384, 386, 387), (387, 386, 388, 389), (389, 388, 390, 391), (391, 390, 392, 393), (393, 392, 394, 395), (395, 394, 396, 397), (397, 396, 398, 399), (399, 398, 400, 401), (401, 400, 402, 403), (403, 402, 404, 405), (405, 404, 406, 407), (407, 406, 408, 409), (409, 408, 410, 411), (411, 410, 412, 413), (413, 412, 414, 415), (415, 414, 353, 352), (416, 417, 418, 419), (419, 418, 420, 421), (421, 420, 422, 423), (423, 422, 424, 425), (425, 424, 426, 427), (427, 426, 428, 429), (429, 428, 430, 431), (431, 430, 432, 433), (433, 432, 434, 435), (435, 434, 436, 437), (437, 436, 438, 439), (439, 438, 440, 441), (441, 440, 442, 443), (443, 442, 444, 445), (445, 444, 446, 447), (447, 446, 448, 449), (449, 448, 450, 451), (451, 450, 452, 453), (453, 452, 454, 455), (455, 454, 456, 457), (457, 456, 458, 459), (459, 458, 460, 461), (461, 460, 462, 463), (463, 462, 464, 465), (465, 464, 466, 467), (467, 466, 468, 469), (469, 468, 470, 471), (471, 470, 472, 473), (473, 472, 474, 475), (475, 474, 476, 477), (477, 476, 478, 479), (479, 478, 417, 416), (545, 544, 480, 481), (547, 546, 482, 483), (548, 545, 481, 484), (546, 549, 485, 482), (550, 548, 484, 486), (549, 551, 487, 485), (552, 550, 486, 488), (551, 553, 489, 487), (554, 552, 488, 490), (553, 555, 491, 489), (556, 554, 490, 492), (555, 557, 493, 491), (558, 556, 492, 494), (557, 559, 495, 493), (560, 558, 494, 496), (559, 561, 497, 495), (562, 560, 496, 498), (561, 563, 499, 497), (564, 562, 498, 500), (563, 565, 501, 499), (566, 564, 500, 502), (565, 567, 503, 501), (568, 566, 502, 504), (567, 569, 505, 503), (570, 568, 504, 506), (569, 571, 507, 505), (572, 570, 506, 508), (571, 573, 509, 507), (574, 572, 508, 510), (573, 575, 511, 509), (576, 574, 510, 512), (575, 577, 513, 511), (578, 576, 512, 514), (577, 579, 515, 513), (580, 578, 514, 516), (579, 581, 517, 515), (582, 580, 516, 518), (581, 583, 519, 517), (584, 582, 518, 520), (583, 585, 521, 519), (586, 584, 520, 522), (585, 587, 523, 521), (588, 586, 522, 524), (587, 589, 525, 523), (590, 588, 524, 526), (589, 591, 527, 525), (592, 590, 526, 528), (591, 593, 529, 527), (594, 592, 528, 530), (593, 595, 531, 529), (596, 594, 530, 532), (595, 597, 533, 531), (598, 596, 532, 534), (597, 599, 535, 533), (600, 598, 534, 536), (599, 601, 537, 535), (602, 600, 536, 538), (601, 603, 539, 537), (604, 602, 538, 540), (603, 605, 541, 539), (606, 604, 540, 542), (605, 607, 543, 541), (544, 606, 542, 480), (607, 547, 483, 543), (2, 0, 544, 545), (1, 3, 546, 547), (4, 2, 545, 548), (3, 5, 549, 546), (6, 4, 548, 550), (5, 7, 551, 549), (8, 6, 550, 552), (7, 9, 553, 551), (10, 8, 552, 554), (9, 11, 555, 553), (12, 10, 554, 556), (11, 13, 557, 555), (14, 12, 556, 558), (13, 15, 559, 557), (16, 14, 558, 560), (15, 17, 561, 559), (18, 16, 560, 562), (17, 19, 563, 561), (20, 18, 562, 564), (19, 21, 565, 563), (22, 20, 564, 566), (21, 23, 567, 565), (24, 22, 566, 568), (23, 25, 569, 567), (26, 24, 568, 570), (25, 27, 571, 569), (28, 26, 570, 572), (27, 29, 573, 571), (30, 28, 572, 574), (29, 31, 575, 573), (32, 30, 574, 576), (31, 33, 577, 575), (34, 32, 576, 578), (33, 35, 579, 577), (36, 34, 578, 580), (35, 37, 581, 579), (38, 36, 580, 582), (37, 39, 583, 581), (40, 38, 582, 584), (39, 41, 585, 583), (42, 40, 584, 586), (41, 43, 587, 585), (44, 42, 586, 588), (43, 45, 589, 587), (46, 44, 588, 590), (45, 47, 591, 589), (48, 46, 590, 592), (47, 49, 593, 591), (50, 48, 592, 594), (49, 51, 595, 593), (52, 50, 594, 596), (51, 53, 597, 595), (54, 52, 596, 598), (53, 55, 599, 597), (56, 54, 598, 600), (55, 57, 601, 599), (58, 56, 600, 602), (57, 59, 603, 601), (60, 58, 602, 604), (59, 61, 605, 603), (62, 60, 604, 606), (61, 63, 607, 605), (0, 62, 606, 544), (63, 1, 547, 607)])
me_cylinder_001.polygons.foreach_set('use_smooth', [True] * 514)
_uv = me_cylinder_001.uv_layers.new(name='UVMap')
_uv.uv.foreach_set('vector', [1.0, 0.9167, 1.0, 1.0, 0.9688, 1.0, 0.9688, 0.9167, 0.9688, 0.9167, 0.9688, 1.0, 0.9375, 1.0, 0.9375, 0.9167, 0.9375, 0.9167, 0.9375, 1.0, 0.9062, 1.0, 0.9062, 0.9167, 0.9062, 0.9167, 0.9062, 1.0, 0.875, 1.0, 0.875, 0.9167, 0.875, 0.9167, 0.875, 1.0, 0.8438, 1.0, 0.8438, 0.9167, 0.8438, 0.9167, 0.8438, 1.0, 0.8125, 1.0, 0.8125, 0.9167, 0.8125, 0.9167, 0.8125, 1.0, 0.7812, 1.0, 0.7812, 0.9167, 0.7812, 0.9167, 0.7812, 1.0, 0.75, 1.0, 0.75, 0.9167, 0.75, 0.9167, 0.75, 1.0, 0.7188, 1.0, 0.7188, 0.9167, 0.7188, 0.9167, 0.7188, 1.0, 0.6875, 1.0, 0.6875, 0.9167, 0.6875, 0.9167, 0.6875, 1.0, 0.6562, 1.0, 0.6562, 0.9167, 0.6562, 0.9167, 0.6562, 1.0, 0.625, 1.0, 0.625, 0.9167, 0.625, 0.9167, 0.625, 1.0, 0.5938, 1.0, 0.5938, 0.9167, 0.5938, 0.9167, 0.5938, 1.0, 0.5625, 1.0, 0.5625, 0.9167, 0.5625, 0.9167, 0.5625, 1.0, 0.5312, 1.0, 0.5312, 0.9167, 0.5312, 0.9167, 0.5312, 1.0, 0.5, 1.0, 0.5, 0.9167, 0.5, 0.9167, 0.5, 1.0, 0.4688, 1.0, 0.4688, 0.9167, 0.4688, 0.9167, 0.4688, 1.0, 0.4375, 1.0, 0.4375, 0.9167, 0.4375, 0.9167, 0.4375, 1.0, 0.4062, 1.0, 0.4062, 0.9167, 0.4062, 0.9167, 0.4062, 1.0, 0.375, 1.0, 0.375, 0.9167, 0.375, 0.9167, 0.375, 1.0, 0.3438, 1.0, 0.3437, 0.9167, 0.3437, 0.9167, 0.3438, 1.0, 0.3125, 1.0, 0.3125, 0.9167, 0.3125, 0.9167, 0.3125, 1.0, 0.2812, 1.0, 0.2812, 0.9167, 0.2812, 0.9167, 0.2812, 1.0, 0.25, 1.0, 0.25, 0.9167, 0.25, 0.9167, 0.25, 1.0, 0.2188, 1.0, 0.2188, 0.9167, 0.2188, 0.9167, 0.2188, 1.0, 0.1875, 1.0, 0.1875, 0.9167, 0.1875, 0.9167, 0.1875, 1.0, 0.1562, 1.0, 0.1562, 0.9167, 0.1562, 0.9167, 0.1562, 1.0, 0.125, 1.0, 0.125, 0.9167, 0.125, 0.9167, 0.125, 1.0, 0.09375, 1.0, 0.09375, 0.9167, 0.09375, 0.9167, 0.09375, 1.0, 0.0625, 1.0, 0.0625, 0.9167, 0.2915, 0.4585, 0.25, 0.4626, 0.2085, 0.4585, 0.1686, 0.4464, 0.1319, 0.4268, 0.09966, 0.4003, 0.07322, 0.3681, 0.05357, 0.3314, 0.04147, 0.2915, 0.03739, 0.25, 0.04147, 0.2085, 0.05357, 0.1686, 0.07322, 0.1319, 0.09966, 0.09966, 0.1319, 0.07322, 0.1686, 0.05357, 0.2085, 0.04147, 0.25, 0.03739, 0.2915, 0.04147, 0.3314, 0.05357, 0.3681, 0.07322, 0.4003, 0.09966, 0.4268, 0.1319, 0.4464, 0.1686, 0.4585, 0.2085, 0.4626, 0.25, 0.4585, 0.2915, 0.4464, 0.3314, 0.4268, 0.3681, 0.4003, 0.4003, 0.3681, 0.4268, 0.3314, 0.4464, 0.0625, 0.9167, 0.0625, 1.0, 0.03125, 1.0, 0.03125, 0.9167, 0.03125, 0.9167, 0.03125, 1.0, 0.0, 1.0, 0.0, 0.9167, 0.75, 0.4626, 0.7915, 0.4585, 0.8314, 0.4464, 0.8681, 0.4268, 0.9003, 0.4003, 0.9268, 0.3681, 0.9464, 0.3314, 0.9585, 0.2915, 0.9626, 0.25, 0.9585, 0.2085, 0.9464, 0.1686, 0.9268, 0.1319, 0.9003, 0.09966, 0.8681, 0.07322, 0.8314, 0.05357, 0.7915, 0.04147, 0.75, 0.03739, 0.7085, 0.04147, 0.6686, 0.05357, 0.6319, 0.07322, 0.5997, 0.09966, 0.5732, 0.1319, 0.5536, 0.1686, 0.5415, 0.2085, 0.5374, 0.25, 0.5415, 0.2915, 0.5536, 0.3314, 0.5732, 0.3681, 0.5997, 0.4003, 0.6319, 0.4268, 0.6686, 0.4464, 0.7085, 0.4585, 0.03125, 0.5, 0.03125, 0.5833, 0.0, 0.5833, 0.0, 0.5, 0.03125, 0.6389, 0.03125, 0.6667, 0.0, 0.6667, 0.0, 0.6389, 0.03125, 0.6667, 0.03125, 0.75, 0.0, 0.75, 0.0, 0.6667, 0.03125, 0.75, 0.03125, 0.8333, 0.0, 0.8333, 0.0, 0.75, 0.03125, 0.8889, 0.03125, 0.9167, 0.0, 0.9167, 0.0, 0.8889, 0.0625, 0.5, 0.0625, 0.5833, 0.03125, 0.5833, 0.03125, 0.5, 0.0625, 0.6389, 0.0625, 0.6667, 0.03125, 0.6667, 0.03125, 0.6389, 0.0625, 0.6667, 0.0625, 0.75, 0.03125, 0.75, 0.03125, 0.6667, 0.0625, 0.75, 0.0625, 0.8333, 0.03125, 0.8333, 0.03125, 0.75, 0.0625, 0.8889, 0.0625, 0.9167, 0.03125, 0.9167, 0.03125, 0.8889, 0.09375, 0.5, 0.09375, 0.5833, 0.0625, 0.5833, 0.0625, 0.5, 0.09375, 0.6389, 0.09375, 0.6667, 0.0625, 0.6667, 0.0625, 0.6389, 0.09375, 0.6667, 0.09375, 0.75, 0.0625, 0.75, 0.0625, 0.6667, 0.09375, 0.75, 0.09375, 0.8333, 0.0625, 0.8333, 0.0625, 0.75, 0.09375, 0.8889, 0.09375, 0.9167, 0.0625, 0.9167, 0.0625, 0.8889, 0.125, 0.5, 0.125, 0.5833, 0.09375, 0.5833, 0.09375, 0.5, 0.125, 0.6389, 0.125, 0.6667, 0.09375, 0.6667, 0.09375, 0.6389, 0.125, 0.6667, 0.125, 0.75, 0.09375, 0.75, 0.09375, 0.6667, 0.125, 0.75, 0.125, 0.8333, 0.09375, 0.8333, 0.09375, 0.75, 0.125, 0.8889, 0.125, 0.9167, 0.09375, 0.9167, 0.09375, 0.8889, 0.1562, 0.5, 0.1562, 0.5833, 0.125, 0.5833, 0.125, 0.5, 0.1562, 0.6389, 0.1562, 0.6667, 0.125, 0.6667, 0.125, 0.6389, 0.1562, 0.6667, 0.1562, 0.75, 0.125, 0.75, 0.125, 0.6667, 0.1562, 0.75, 0.1562, 0.8333, 0.125, 0.8333, 0.125, 0.75, 0.1562, 0.8889, 0.1562, 0.9167, 0.125, 0.9167, 0.125, 0.8889, 0.1875, 0.5, 0.1875, 0.5833, 0.1562, 0.5833, 0.1562, 0.5, 0.1875, 0.6389, 0.1875, 0.6667, 0.1562, 0.6667, 0.1562, 0.6389, 0.1875, 0.6667, 0.1875, 0.75, 0.1562, 0.75, 0.1562, 0.6667, 0.1875, 0.75, 0.1875, 0.8333, 0.1562, 0.8333, 0.1562, 0.75, 0.1875, 0.8889, 0.1875, 0.9167, 0.1562, 0.9167, 0.1562, 0.8889, 0.2188, 0.5, 0.2188, 0.5833, 0.1875, 0.5833, 0.1875, 0.5, 0.2188, 0.6389, 0.2188, 0.6667, 0.1875, 0.6667, 0.1875, 0.6389, 0.2188, 0.6667, 0.2188, 0.75, 0.1875, 0.75, 0.1875, 0.6667, 0.2188, 0.75, 0.2188, 0.8333, 0.1875, 0.8333, 0.1875, 0.75, 0.2188, 0.8889, 0.2188, 0.9167, 0.1875, 0.9167, 0.1875, 0.8889, 0.25, 0.5, 0.25, 0.5833, 0.2188, 0.5833, 0.2188, 0.5, 0.25, 0.6389, 0.25, 0.6667, 0.2188, 0.6667, 0.2188, 0.6389, 0.25, 0.6667, 0.25, 0.75, 0.2188, 0.75, 0.2188, 0.6667, 0.25, 0.75, 0.25, 0.8333, 0.2188, 0.8333, 0.2188, 0.75, 0.25, 0.8889, 0.25, 0.9167, 0.2188, 0.9167, 0.2188, 0.8889, 0.2812, 0.5, 0.2812, 0.5833, 0.25, 0.5833, 0.25, 0.5, 0.2812, 0.6389, 0.2812, 0.6667, 0.25, 0.6667, 0.25, 0.6389, 0.2812, 0.6667, 0.2812, 0.75, 0.25, 0.75, 0.25, 0.6667, 0.2812, 0.75, 0.2812, 0.8333, 0.25, 0.8333, 0.25, 0.75, 0.2812, 0.8889, 0.2812, 0.9167, 0.25, 0.9167, 0.25, 0.8889, 0.3125, 0.5, 0.3125, 0.5833, 0.2812, 0.5833, 0.2812, 0.5, 0.3125, 0.6389, 0.3125, 0.6667, 0.2812, 0.6667, 0.2812, 0.6389, 0.3125, 0.6667, 0.3125, 0.75, 0.2812, 0.75, 0.2812, 0.6667, 0.3125, 0.75, 0.3125, 0.8333, 0.2812, 0.8333, 0.2812, 0.75, 0.3125, 0.8889, 0.3125, 0.9167, 0.2812, 0.9167, 0.2812, 0.8889, 0.3438, 0.5, 0.3438, 0.5833, 0.3125, 0.5833, 0.3125, 0.5, 0.3437, 0.6389, 0.3437, 0.6667, 0.3125, 0.6667, 0.3125, 0.6389, 0.3437, 0.6667, 0.3437, 0.75, 0.3125, 0.75, 0.3125, 0.6667, 0.3437, 0.75, 0.3437, 0.8333, 0.3125, 0.8333, 0.3125, 0.75, 0.3437, 0.8889, 0.3437, 0.9167, 0.3125, 0.9167, 0.3125, 0.8889, 0.375, 0.5, 0.375, 0.5833, 0.3438, 0.5833, 0.3438, 0.5, 0.375, 0.6389, 0.375, 0.6667, 0.3437, 0.6667, 0.3437, 0.6389, 0.375, 0.6667, 0.375, 0.75, 0.3437, 0.75, 0.3437, 0.6667, 0.375, 0.75, 0.375, 0.8333, 0.3437, 0.8333, 0.3437, 0.75, 0.375, 0.8889, 0.375, 0.9167, 0.3437, 0.9167, 0.3437, 0.8889, 0.4062, 0.5, 0.4062, 0.5833, 0.375, 0.5833, 0.375, 0.5, 0.4062, 0.6389, 0.4062, 0.6667, 0.375, 0.6667, 0.375, 0.6389, 0.4062, 0.6667, 0.4063, 0.75, 0.375, 0.75, 0.375, 0.6667, 0.4063, 0.75, 0.4063, 0.8333, 0.375, 0.8333, 0.375, 0.75, 0.4062, 0.8889, 0.4062, 0.9167, 0.375, 0.9167, 0.375, 0.8889, 0.4375, 0.5, 0.4375, 0.5833, 0.4062, 0.5833, 0.4062, 0.5, 0.4375, 0.6389, 0.4375, 0.6667, 0.4062, 0.6667, 0.4062, 0.6389, 0.4375, 0.6667, 0.4375, 0.75, 0.4063, 0.75, 0.4062, 0.6667, 0.4375, 0.75, 0.4375, 0.8333, 0.4063, 0.8333, 0.4063, 0.75, 0.4375, 0.8889, 0.4375, 0.9167, 0.4062, 0.9167, 0.4062, 0.8889, 0.4688, 0.5, 0.4688, 0.5833, 0.4375, 0.5833, 0.4375, 0.5, 0.4687, 0.6389, 0.4687, 0.6667, 0.4375, 0.6667, 0.4375, 0.6389, 0.4687, 0.6667, 0.4688, 0.75, 0.4375, 0.75, 0.4375, 0.6667, 0.4688, 0.75, 0.4688, 0.8333, 0.4375, 0.8333, 0.4375, 0.75, 0.4687, 0.8889, 0.4688, 0.9167, 0.4375, 0.9167, 0.4375, 0.8889, 0.5, 0.5, 0.5, 0.5833, 0.4688, 0.5833, 0.4688, 0.5, 0.5, 0.6389, 0.5, 0.6667, 0.4687, 0.6667, 0.4687, 0.6389, 0.5, 0.6667, 0.5, 0.75, 0.4688, 0.75, 0.4687, 0.6667, 0.5, 0.75, 0.5, 0.8333, 0.4688, 0.8333, 0.4688, 0.75, 0.5, 0.8889, 0.5, 0.9167, 0.4688, 0.9167, 0.4687, 0.8889, 0.5312, 0.5, 0.5312, 0.5833, 0.5, 0.5833, 0.5, 0.5, 0.5312, 0.6389, 0.5312, 0.6667, 0.5, 0.6667, 0.5, 0.6389, 0.5312, 0.6667, 0.5312, 0.75, 0.5, 0.75, 0.5, 0.6667, 0.5312, 0.75, 0.5312, 0.8333, 0.5, 0.8333, 0.5, 0.75, 0.5312, 0.8889, 0.5312, 0.9167, 0.5, 0.9167, 0.5, 0.8889, 0.5625, 0.5, 0.5625, 0.5833, 0.5312, 0.5833, 0.5312, 0.5, 0.5625, 0.6389, 0.5625, 0.6667, 0.5312, 0.6667, 0.5312, 0.6389, 0.5625, 0.6667, 0.5625, 0.75, 0.5312, 0.75, 0.5312, 0.6667, 0.5625, 0.75, 0.5625, 0.8333, 0.5312, 0.8333, 0.5312, 0.75, 0.5625, 0.8889, 0.5625, 0.9167, 0.5312, 0.9167, 0.5312, 0.8889, 0.5938, 0.5, 0.5938, 0.5833, 0.5625, 0.5833, 0.5625, 0.5, 0.5938, 0.6389, 0.5938, 0.6667, 0.5625, 0.6667, 0.5625, 0.6389, 0.5938, 0.6667, 0.5938, 0.75, 0.5625, 0.75, 0.5625, 0.6667, 0.5938, 0.75, 0.5938, 0.8333, 0.5625, 0.8333, 0.5625, 0.75, 0.5938, 0.8889, 0.5938, 0.9167, 0.5625, 0.9167, 0.5625, 0.8889, 0.625, 0.5, 0.625, 0.5833, 0.5938, 0.5833, 0.5938, 0.5, 0.625, 0.6389, 0.625, 0.6667, 0.5938, 0.6667, 0.5938, 0.6389, 0.625, 0.6667, 0.625, 0.75, 0.5938, 0.75, 0.5938, 0.6667, 0.625, 0.75, 0.625, 0.8333, 0.5938, 0.8333, 0.5938, 0.75, 0.625, 0.8889, 0.625, 0.9167, 0.5938, 0.9167, 0.5938, 0.8889, 0.6562, 0.5, 0.6562, 0.5833, 0.625, 0.5833, 0.625, 0.5, 0.6562, 0.6389, 0.6562, 0.6667, 0.625, 0.6667, 0.625, 0.6389, 0.6562, 0.6667, 0.6563, 0.75, 0.625, 0.75, 0.625, 0.6667, 0.6563, 0.75, 0.6563, 0.8333, 0.625, 0.8333, 0.625, 0.75, 0.6562, 0.8889, 0.6562, 0.9167, 0.625, 0.9167, 0.625, 0.8889, 0.6875, 0.5, 0.6875, 0.5833, 0.6562, 0.5833, 0.6562, 0.5, 0.6875, 0.6389, 0.6875, 0.6667, 0.6562, 0.6667, 0.6562, 0.6389, 0.6875, 0.6667, 0.6875, 0.75, 0.6563, 0.75, 0.6562, 0.6667, 0.6875, 0.75, 0.6875, 0.8333, 0.6563, 0.8333, 0.6563, 0.75, 0.6875, 0.8889, 0.6875, 0.9167, 0.6562, 0.9167, 0.6562, 0.8889, 0.7188, 0.5, 0.7188, 0.5833, 0.6875, 0.5833, 0.6875, 0.5, 0.7188, 0.6389, 0.7188, 0.6667, 0.6875, 0.6667, 0.6875, 0.6389, 0.7188, 0.6667, 0.7188, 0.75, 0.6875, 0.75, 0.6875, 0.6667, 0.7188, 0.75, 0.7188, 0.8333, 0.6875, 0.8333, 0.6875, 0.75, 0.7188, 0.8889, 0.7188, 0.9167, 0.6875, 0.9167, 0.6875, 0.8889, 0.75, 0.5, 0.75, 0.5833, 0.7188, 0.5833, 0.7188, 0.5, 0.75, 0.6389, 0.75, 0.6667, 0.7188, 0.6667, 0.7188, 0.6389, 0.75, 0.6667, 0.75, 0.75, 0.7188, 0.75, 0.7188, 0.6667, 0.75, 0.75, 0.75, 0.8333, 0.7188, 0.8333, 0.7188, 0.75, 0.75, 0.8889, 0.75, 0.9167, 0.7188, 0.9167, 0.7188, 0.8889, 0.7812, 0.5, 0.7812, 0.5833, 0.75, 0.5833, 0.75, 0.5, 0.7812, 0.6389, 0.7812, 0.6667, 0.75, 0.6667, 0.75, 0.6389, 0.7812, 0.6667, 0.7812, 0.75, 0.75, 0.75, 0.75, 0.6667, 0.7812, 0.75, 0.7812, 0.8333, 0.75, 0.8333, 0.75, 0.75, 0.7812, 0.8889, 0.7812, 0.9167, 0.75, 0.9167, 0.75, 0.8889, 0.8125, 0.5, 0.8125, 0.5833, 0.7812, 0.5833, 0.7812, 0.5, 0.8125, 0.6389, 0.8125, 0.6667, 0.7812, 0.6667, 0.7812, 0.6389, 0.8125, 0.6667, 0.8125, 0.75, 0.7812, 0.75, 0.7812, 0.6667, 0.8125, 0.75, 0.8125, 0.8333, 0.7812, 0.8333, 0.7812, 0.75, 0.8125, 0.8889, 0.8125, 0.9167, 0.7812, 0.9167, 0.7812, 0.8889, 0.8438, 0.5, 0.8438, 0.5833, 0.8125, 0.5833, 0.8125, 0.5, 0.8437, 0.6389, 0.8437, 0.6667, 0.8125, 0.6667, 0.8125, 0.6389, 0.8437, 0.6667, 0.8438, 0.75, 0.8125, 0.75, 0.8125, 0.6667, 0.8438, 0.75, 0.8438, 0.8333, 0.8125, 0.8333, 0.8125, 0.75, 0.8437, 0.8889, 0.8438, 0.9167, 0.8125, 0.9167, 0.8125, 0.8889, 0.875, 0.5, 0.875, 0.5833, 0.8438, 0.5833, 0.8438, 0.5, 0.875, 0.6389, 0.875, 0.6667, 0.8437, 0.6667, 0.8437, 0.6389, 0.875, 0.6667, 0.875, 0.75, 0.8438, 0.75, 0.8437, 0.6667, 0.875, 0.75, 0.875, 0.8333, 0.8438, 0.8333, 0.8438, 0.75, 0.875, 0.8889, 0.875, 0.9167, 0.8438, 0.9167, 0.8437, 0.8889, 0.9062, 0.5, 0.9062, 0.5833, 0.875, 0.5833, 0.875, 0.5, 0.9062, 0.6389, 0.9062, 0.6667, 0.875, 0.6667, 0.875, 0.6389, 0.9062, 0.6667, 0.9062, 0.75, 0.875, 0.75, 0.875, 0.6667, 0.9062, 0.75, 0.9062, 0.8333, 0.875, 0.8333, 0.875, 0.75, 0.9062, 0.8889, 0.9062, 0.9167, 0.875, 0.9167, 0.875, 0.8889, 0.9375, 0.5, 0.9375, 0.5833, 0.9062, 0.5833, 0.9062, 0.5, 0.9375, 0.6389, 0.9375, 0.6667, 0.9062, 0.6667, 0.9062, 0.6389, 0.9375, 0.6667, 0.9375, 0.75, 0.9062, 0.75, 0.9062, 0.6667, 0.9375, 0.75, 0.9375, 0.8333, 0.9062, 0.8333, 0.9062, 0.75, 0.9375, 0.8889, 0.9375, 0.9167, 0.9062, 0.9167, 0.9062, 0.8889, 0.9688, 0.5, 0.9688, 0.5833, 0.9375, 0.5833, 0.9375, 0.5, 0.9688, 0.6389, 0.9688, 0.6667, 0.9375, 0.6667, 0.9375, 0.6389, 0.9688, 0.6667, 0.9688, 0.75, 0.9375, 0.75, 0.9375, 0.6667, 0.9688, 0.75, 0.9688, 0.8333, 0.9375, 0.8333, 0.9375, 0.75, 0.9688, 0.8889, 0.9688, 0.9167, 0.9375, 0.9167, 0.9375, 0.8889, 1.0, 0.5, 1.0, 0.5833, 0.9688, 0.5833, 0.9688, 0.5, 1.0, 0.6389, 1.0, 0.6667, 0.9688, 0.6667, 0.9688, 0.6389, 1.0, 0.6667, 1.0, 0.75, 0.9688, 0.75, 0.9688, 0.6667, 1.0, 0.75, 1.0, 0.8333, 0.9688, 0.8333, 0.9688, 0.75, 1.0, 0.8889, 1.0, 0.9167, 0.9688, 0.9167, 0.9688, 0.8889, 1.0, 0.8333, 1.0, 0.8611, 0.9688, 0.8611, 0.9688, 0.8333, 1.0, 0.8611, 1.0, 0.8889, 0.9688, 0.8889, 0.9688, 0.8611, 0.9688, 0.8333, 0.9688, 0.8611, 0.9375, 0.8611, 0.9375, 0.8333, 0.9688, 0.8611, 0.9688, 0.8889, 0.9375, 0.8889, 0.9375, 0.8611, 0.9375, 0.8333, 0.9375, 0.8611, 0.9062, 0.8611, 0.9062, 0.8333, 0.9375, 0.8611, 0.9375, 0.8889, 0.9062, 0.8889, 0.9062, 0.8611, 0.9062, 0.8333, 0.9062, 0.8611, 0.875, 0.8611, 0.875, 0.8333, 0.9062, 0.8611, 0.9062, 0.8889, 0.875, 0.8889, 0.875, 0.8611, 0.875, 0.8333, 0.875, 0.8611, 0.8438, 0.8611, 0.8438, 0.8333, 0.875, 0.8611, 0.875, 0.8889, 0.8437, 0.8889, 0.8438, 0.8611, 0.8438, 0.8333, 0.8438, 0.8611, 0.8125, 0.8611, 0.8125, 0.8333, 0.8438, 0.8611, 0.8437, 0.8889, 0.8125, 0.8889, 0.8125, 0.8611, 0.8125, 0.8333, 0.8125, 0.8611, 0.7812, 0.8611, 0.7812, 0.8333, 0.8125, 0.8611, 0.8125, 0.8889, 0.7812, 0.8889, 0.7812, 0.8611, 0.7812, 0.8333, 0.7812, 0.8611, 0.75, 0.8611, 0.75, 0.8333, 0.7812, 0.8611, 0.7812, 0.8889, 0.75, 0.8889, 0.75, 0.8611, 0.75, 0.8333, 0.75, 0.8611, 0.7188, 0.8611, 0.7188, 0.8333, 0.75, 0.8611, 0.75, 0.8889, 0.7188, 0.8889, 0.7188, 0.8611, 0.7188, 0.8333, 0.7188, 0.8611, 0.6875, 0.8611, 0.6875, 0.8333, 0.7188, 0.8611, 0.7188, 0.8889, 0.6875, 0.8889, 0.6875, 0.8611, 0.6875, 0.8333, 0.6875, 0.8611, 0.6562, 0.8611, 0.6563, 0.8333, 0.6875, 0.8611, 0.6875, 0.8889, 0.6562, 0.8889, 0.6562, 0.8611, 0.6563, 0.8333, 0.6562, 0.8611, 0.625, 0.8611, 0.625, 0.8333, 0.6562, 0.8611, 0.6562, 0.8889, 0.625, 0.8889, 0.625, 0.8611, 0.625, 0.8333, 0.625, 0.8611, 0.5938, 0.8611, 0.5938, 0.8333, 0.625, 0.8611, 0.625, 0.8889, 0.5938, 0.8889, 0.5938, 0.8611, 0.5938, 0.8333, 0.5938, 0.8611, 0.5625, 0.8611, 0.5625, 0.8333, 0.5938, 0.8611, 0.5938, 0.8889, 0.5625, 0.8889, 0.5625, 0.8611, 0.5625, 0.8333, 0.5625, 0.8611, 0.5312, 0.8611, 0.5312, 0.8333, 0.5625, 0.8611, 0.5625, 0.8889, 0.5312, 0.8889, 0.5312, 0.8611, 0.5312, 0.8333, 0.5312, 0.8611, 0.5, 0.8611, 0.5, 0.8333, 0.5312, 0.8611, 0.5312, 0.8889, 0.5, 0.8889, 0.5, 0.8611, 0.5, 0.8333, 0.5, 0.8611, 0.4688, 0.8611, 0.4688, 0.8333, 0.5, 0.8611, 0.5, 0.8889, 0.4687, 0.8889, 0.4688, 0.8611, 0.4688, 0.8333, 0.4688, 0.8611, 0.4375, 0.8611, 0.4375, 0.8333, 0.4688, 0.8611, 0.4687, 0.8889, 0.4375, 0.8889, 0.4375, 0.8611, 0.4375, 0.8333, 0.4375, 0.8611, 0.4062, 0.8611, 0.4063, 0.8333, 0.4375, 0.8611, 0.4375, 0.8889, 0.4062, 0.8889, 0.4062, 0.8611, 0.4063, 0.8333, 0.4062, 0.8611, 0.375, 0.8611, 0.375, 0.8333, 0.4062, 0.8611, 0.4062, 0.8889, 0.375, 0.8889, 0.375, 0.8611, 0.375, 0.8333, 0.375, 0.8611, 0.3437, 0.8611, 0.3437, 0.8333, 0.375, 0.8611, 0.375, 0.8889, 0.3437, 0.8889, 0.3437, 0.8611, 0.3437, 0.8333, 0.3437, 0.8611, 0.3125, 0.8611, 0.3125, 0.8333, 0.3437, 0.8611, 0.3437, 0.8889, 0.3125, 0.8889, 0.3125, 0.8611, 0.3125, 0.8333, 0.3125, 0.8611, 0.2812, 0.8611, 0.2812, 0.8333, 0.3125, 0.8611, 0.3125, 0.8889, 0.2812, 0.8889, 0.2812, 0.8611, 0.2812, 0.8333, 0.2812, 0.8611, 0.25, 0.8611, 0.25, 0.8333, 0.2812, 0.8611, 0.2812, 0.8889, 0.25, 0.8889, 0.25, 0.8611, 0.25, 0.8333, 0.25, 0.8611, 0.2188, 0.8611, 0.2188, 0.8333, 0.25, 0.8611, 0.25, 0.8889, 0.2188, 0.8889, 0.2188, 0.8611, 0.2188, 0.8333, 0.2188, 0.8611, 0.1875, 0.8611, 0.1875, 0.8333, 0.2188, 0.8611, 0.2188, 0.8889, 0.1875, 0.8889, 0.1875, 0.8611, 0.1875, 0.8333, 0.1875, 0.8611, 0.1562, 0.8611, 0.1562, 0.8333, 0.1875, 0.8611, 0.1875, 0.8889, 0.1562, 0.8889, 0.1562, 0.8611, 0.1562, 0.8333, 0.1562, 0.8611, 0.125, 0.8611, 0.125, 0.8333, 0.1562, 0.8611, 0.1562, 0.8889, 0.125, 0.8889, 0.125, 0.8611, 0.125, 0.8333, 0.125, 0.8611, 0.09375, 0.8611, 0.09375, 0.8333, 0.125, 0.8611, 0.125, 0.8889, 0.09375, 0.8889, 0.09375, 0.8611, 0.09375, 0.8333, 0.09375, 0.8611, 0.0625, 0.8611, 0.0625, 0.8333, 0.09375, 0.8611, 0.09375, 0.8889, 0.0625, 0.8889, 0.0625, 0.8611, 0.0625, 0.8333, 0.0625, 0.8611, 0.03125, 0.8611, 0.03125, 0.8333, 0.0625, 0.8611, 0.0625, 0.8889, 0.03125, 0.8889, 0.03125, 0.8611, 0.03125, 0.8333, 0.03125, 0.8611, 0.0, 0.8611, 0.0, 0.8333, 0.03125, 0.8611, 0.03125, 0.8889, 0.0, 0.8889, 0.0, 0.8611, 1.0, 0.5833, 1.0, 0.6111, 0.9688, 0.6111, 0.9688, 0.5833, 1.0, 0.6111, 1.0, 0.6389, 0.9688, 0.6389, 0.9688, 0.6111, 0.9688, 0.5833, 0.9688, 0.6111, 0.9375, 0.6111, 0.9375, 0.5833, 0.9688, 0.6111, 0.9688, 0.6389, 0.9375, 0.6389, 0.9375, 0.6111, 0.9375, 0.5833, 0.9375, 0.6111, 0.9062, 0.6111, 0.9062, 0.5833, 0.9375, 0.6111, 0.9375, 0.6389, 0.9062, 0.6389, 0.9062, 0.6111, 0.9062, 0.5833, 0.9062, 0.6111, 0.875, 0.6111, 0.875, 0.5833, 0.9062, 0.6111, 0.9062, 0.6389, 0.875, 0.6389, 0.875, 0.6111, 0.875, 0.5833, 0.875, 0.6111, 0.8438, 0.6111, 0.8438, 0.5833, 0.875, 0.6111, 0.875, 0.6389, 0.8437, 0.6389, 0.8438, 0.6111, 0.8438, 0.5833, 0.8438, 0.6111, 0.8125, 0.6111, 0.8125, 0.5833, 0.8438, 0.6111, 0.8437, 0.6389, 0.8125, 0.6389, 0.8125, 0.6111, 0.8125, 0.5833, 0.8125, 0.6111, 0.7812, 0.6111, 0.7812, 0.5833, 0.8125, 0.6111, 0.8125, 0.6389, 0.7812, 0.6389, 0.7812, 0.6111, 0.7812, 0.5833, 0.7812, 0.6111, 0.75, 0.6111, 0.75, 0.5833, 0.7812, 0.6111, 0.7812, 0.6389, 0.75, 0.6389, 0.75, 0.6111, 0.75, 0.5833, 0.75, 0.6111, 0.7188, 0.6111, 0.7188, 0.5833, 0.75, 0.6111, 0.75, 0.6389, 0.7188, 0.6389, 0.7188, 0.6111, 0.7188, 0.5833, 0.7188, 0.6111, 0.6875, 0.6111, 0.6875, 0.5833, 0.7188, 0.6111, 0.7188, 0.6389, 0.6875, 0.6389, 0.6875, 0.6111, 0.6875, 0.5833, 0.6875, 0.6111, 0.6562, 0.6111, 0.6562, 0.5833, 0.6875, 0.6111, 0.6875, 0.6389, 0.6562, 0.6389, 0.6562, 0.6111, 0.6562, 0.5833, 0.6562, 0.6111, 0.625, 0.6111, 0.625, 0.5833, 0.6562, 0.6111, 0.6562, 0.6389, 0.625, 0.6389, 0.625, 0.6111, 0.625, 0.5833, 0.625, 0.6111, 0.5938, 0.6111, 0.5938, 0.5833, 0.625, 0.6111, 0.625, 0.6389, 0.5938, 0.6389, 0.5938, 0.6111, 0.5938, 0.5833, 0.5938, 0.6111, 0.5625, 0.6111, 0.5625, 0.5833, 0.5938, 0.6111, 0.5938, 0.6389, 0.5625, 0.6389, 0.5625, 0.6111, 0.5625, 0.5833, 0.5625, 0.6111, 0.5312, 0.6111, 0.5312, 0.5833, 0.5625, 0.6111, 0.5625, 0.6389, 0.5312, 0.6389, 0.5312, 0.6111, 0.5312, 0.5833, 0.5312, 0.6111, 0.5, 0.6111, 0.5, 0.5833, 0.5312, 0.6111, 0.5312, 0.6389, 0.5, 0.6389, 0.5, 0.6111, 0.5, 0.5833, 0.5, 0.6111, 0.4688, 0.6111, 0.4688, 0.5833, 0.5, 0.6111, 0.5, 0.6389, 0.4687, 0.6389, 0.4688, 0.6111, 0.4688, 0.5833, 0.4688, 0.6111, 0.4375, 0.6111, 0.4375, 0.5833, 0.4688, 0.6111, 0.4687, 0.6389, 0.4375, 0.6389, 0.4375, 0.6111, 0.4375, 0.5833, 0.4375, 0.6111, 0.4062, 0.6111, 0.4062, 0.5833, 0.4375, 0.6111, 0.4375, 0.6389, 0.4062, 0.6389, 0.4062, 0.6111, 0.4062, 0.5833, 0.4062, 0.6111, 0.375, 0.6111, 0.375, 0.5833, 0.4062, 0.6111, 0.4062, 0.6389, 0.375, 0.6389, 0.375, 0.6111, 0.375, 0.5833, 0.375, 0.6111, 0.3438, 0.6111, 0.3438, 0.5833, 0.375, 0.6111, 0.375, 0.6389, 0.3437, 0.6389, 0.3438, 0.6111, 0.3438, 0.5833, 0.3438, 0.6111, 0.3125, 0.6111, 0.3125, 0.5833, 0.3438, 0.6111, 0.3437, 0.6389, 0.3125, 0.6389, 0.3125, 0.6111, 0.3125, 0.5833, 0.3125, 0.6111, 0.2812, 0.6111, 0.2812, 0.5833, 0.3125, 0.6111, 0.3125, 0.6389, 0.2812, 0.6389, 0.2812, 0.6111, 0.2812, 0.5833, 0.2812, 0.6111, 0.25, 0.6111, 0.25, 0.5833, 0.2812, 0.6111, 0.2812, 0.6389, 0.25, 0.6389, 0.25, 0.6111, 0.25, 0.5833, 0.25, 0.6111, 0.2188, 0.6111, 0.2188, 0.5833, 0.25, 0.6111, 0.25, 0.6389, 0.2188, 0.6389, 0.2188, 0.6111, 0.2188, 0.5833, 0.2188, 0.6111, 0.1875, 0.6111, 0.1875, 0.5833, 0.2188, 0.6111, 0.2188, 0.6389, 0.1875, 0.6389, 0.1875, 0.6111, 0.1875, 0.5833, 0.1875, 0.6111, 0.1562, 0.6111, 0.1562, 0.5833, 0.1875, 0.6111, 0.1875, 0.6389, 0.1562, 0.6389, 0.1562, 0.6111, 0.1562, 0.5833, 0.1562, 0.6111, 0.125, 0.6111, 0.125, 0.5833, 0.1562, 0.6111, 0.1562, 0.6389, 0.125, 0.6389, 0.125, 0.6111, 0.125, 0.5833, 0.125, 0.6111, 0.09375, 0.6111, 0.09375, 0.5833, 0.125, 0.6111, 0.125, 0.6389, 0.09375, 0.6389, 0.09375, 0.6111, 0.09375, 0.5833, 0.09375, 0.6111, 0.0625, 0.6111, 0.0625, 0.5833, 0.09375, 0.6111, 0.09375, 0.6389, 0.0625, 0.6389, 0.0625, 0.6111, 0.0625, 0.5833, 0.0625, 0.6111, 0.03125, 0.6111, 0.03125, 0.5833, 0.0625, 0.6111, 0.0625, 0.6389, 0.03125, 0.6389, 0.03125, 0.6111, 0.03125, 0.5833, 0.03125, 0.6111, 0.0, 0.6111, 0.0, 0.5833, 0.03125, 0.6111, 0.03125, 0.6389, 0.0, 0.6389, 0.0, 0.6111, 1.0, 0.8611, 1.0, 0.8889, 0.9688, 0.8889, 0.9688, 0.8611, 0.9688, 0.8611, 0.9688, 0.8889, 0.9375, 0.8889, 0.9375, 0.8611, 0.9375, 0.8611, 0.9375, 0.8889, 0.9062, 0.8889, 0.9062, 0.8611, 0.9062, 0.8611, 0.9062, 0.8889, 0.875, 0.8889, 0.875, 0.8611, 0.875, 0.8611, 0.875, 0.8889, 0.8437, 0.8889, 0.8438, 0.8611, 0.8438, 0.8611, 0.8437, 0.8889, 0.8125, 0.8889, 0.8125, 0.8611, 0.8125, 0.8611, 0.8125, 0.8889, 0.7812, 0.8889, 0.7812, 0.8611, 0.7812, 0.8611, 0.7812, 0.8889, 0.75, 0.8889, 0.75, 0.8611, 0.75, 0.8611, 0.75, 0.8889, 0.7188, 0.8889, 0.7188, 0.8611, 0.7188, 0.8611, 0.7188, 0.8889, 0.6875, 0.8889, 0.6875, 0.8611, 0.6875, 0.8611, 0.6875, 0.8889, 0.6562, 0.8889, 0.6562, 0.8611, 0.6562, 0.8611, 0.6562, 0.8889, 0.625, 0.8889, 0.625, 0.8611, 0.625, 0.8611, 0.625, 0.8889, 0.5938, 0.8889, 0.5938, 0.8611, 0.5938, 0.8611, 0.5938, 0.8889, 0.5625, 0.8889, 0.5625, 0.8611, 0.5625, 0.8611, 0.5625, 0.8889, 0.5312, 0.8889, 0.5312, 0.8611, 0.5312, 0.8611, 0.5312, 0.8889, 0.5, 0.8889, 0.5, 0.8611, 0.5, 0.8611, 0.5, 0.8889, 0.4687, 0.8889, 0.4688, 0.8611, 0.4688, 0.8611, 0.4687, 0.8889, 0.4375, 0.8889, 0.4375, 0.8611, 0.4375, 0.8611, 0.4375, 0.8889, 0.4062, 0.8889, 0.4062, 0.8611, 0.4062, 0.8611, 0.4062, 0.8889, 0.375, 0.8889, 0.375, 0.8611, 0.375, 0.8611, 0.375, 0.8889, 0.3437, 0.8889, 0.3437, 0.8611, 0.3437, 0.8611, 0.3437, 0.8889, 0.3125, 0.8889, 0.3125, 0.8611, 0.3125, 0.8611, 0.3125, 0.8889, 0.2812, 0.8889, 0.2812, 0.8611, 0.2812, 0.8611, 0.2812, 0.8889, 0.25, 0.8889, 0.25, 0.8611, 0.25, 0.8611, 0.25, 0.8889, 0.2188, 0.8889, 0.2188, 0.8611, 0.2188, 0.8611, 0.2188, 0.8889, 0.1875, 0.8889, 0.1875, 0.8611, 0.1875, 0.8611, 0.1875, 0.8889, 0.1562, 0.8889, 0.1562, 0.8611, 0.1562, 0.8611, 0.1562, 0.8889, 0.125, 0.8889, 0.125, 0.8611, 0.125, 0.8611, 0.125, 0.8889, 0.09375, 0.8889, 0.09375, 0.8611, 0.09375, 0.8611, 0.09375, 0.8889, 0.0625, 0.8889, 0.0625, 0.8611, 0.0625, 0.8611, 0.0625, 0.8889, 0.03125, 0.8889, 0.03125, 0.8611, 0.03125, 0.8611, 0.03125, 0.8889, 0.0, 0.8889, 0.0, 0.8611, 1.0, 0.6111, 1.0, 0.6389, 0.9688, 0.6389, 0.9688, 0.6111, 0.9688, 0.6111, 0.9688, 0.6389, 0.9375, 0.6389, 0.9375, 0.6111, 0.9375, 0.6111, 0.9375, 0.6389, 0.9062, 0.6389, 0.9062, 0.6111, 0.9062, 0.6111, 0.9062, 0.6389, 0.875, 0.6389, 0.875, 0.6111, 0.875, 0.6111, 0.875, 0.6389, 0.8437, 0.6389, 0.8438, 0.6111, 0.8438, 0.6111, 0.8437, 0.6389, 0.8125, 0.6389, 0.8125, 0.6111, 0.8125, 0.6111, 0.8125, 0.6389, 0.7812, 0.6389, 0.7812, 0.6111, 0.7812, 0.6111, 0.7812, 0.6389, 0.75, 0.6389, 0.75, 0.6111, 0.75, 0.6111, 0.75, 0.6389, 0.7188, 0.6389, 0.7188, 0.6111, 0.7188, 0.6111, 0.7188, 0.6389, 0.6875, 0.6389, 0.6875, 0.6111, 0.6875, 0.6111, 0.6875, 0.6389, 0.6562, 0.6389, 0.6562, 0.6111, 0.6562, 0.6111, 0.6562, 0.6389, 0.625, 0.6389, 0.625, 0.6111, 0.625, 0.6111, 0.625, 0.6389, 0.5938, 0.6389, 0.5938, 0.6111, 0.5938, 0.6111, 0.5938, 0.6389, 0.5625, 0.6389, 0.5625, 0.6111, 0.5625, 0.6111, 0.5625, 0.6389, 0.5312, 0.6389, 0.5312, 0.6111, 0.5312, 0.6111, 0.5312, 0.6389, 0.5, 0.6389, 0.5, 0.6111, 0.5, 0.6111, 0.5, 0.6389, 0.4687, 0.6389, 0.4688, 0.6111, 0.4688, 0.6111, 0.4687, 0.6389, 0.4375, 0.6389, 0.4375, 0.6111, 0.4375, 0.6111, 0.4375, 0.6389, 0.4062, 0.6389, 0.4062, 0.6111, 0.4062, 0.6111, 0.4062, 0.6389, 0.375, 0.6389, 0.375, 0.6111, 0.375, 0.6111, 0.375, 0.6389, 0.3437, 0.6389, 0.3438, 0.6111, 0.3438, 0.6111, 0.3437, 0.6389, 0.3125, 0.6389, 0.3125, 0.6111, 0.3125, 0.6111, 0.3125, 0.6389, 0.2812, 0.6389, 0.2812, 0.6111, 0.2812, 0.6111, 0.2812, 0.6389, 0.25, 0.6389, 0.25, 0.6111, 0.25, 0.6111, 0.25, 0.6389, 0.2188, 0.6389, 0.2188, 0.6111, 0.2188, 0.6111, 0.2188, 0.6389, 0.1875, 0.6389, 0.1875, 0.6111, 0.1875, 0.6111, 0.1875, 0.6389, 0.1562, 0.6389, 0.1562, 0.6111, 0.1562, 0.6111, 0.1562, 0.6389, 0.125, 0.6389, 0.125, 0.6111, 0.125, 0.6111, 0.125, 0.6389, 0.09375, 0.6389, 0.09375, 0.6111, 0.09375, 0.6111, 0.09375, 0.6389, 0.0625, 0.6389, 0.0625, 0.6111, 0.0625, 0.6111, 0.0625, 0.6389, 0.03125, 0.6389, 0.03125, 0.6111, 0.03125, 0.6111, 0.03125, 0.6389, 0.0, 0.6389, 0.0, 0.6111, 0.7915, 0.4585, 0.75, 0.4626, 0.75, 0.49, 0.7968, 0.4854, 0.25, 0.4626, 0.2915, 0.4585, 0.2968, 0.4854, 0.25, 0.49, 0.8314, 0.4464, 0.7915, 0.4585, 0.7968, 0.4854, 0.8418, 0.4717, 0.2915, 0.4585, 0.3314, 0.4464, 0.3418, 0.4717, 0.2968, 0.4854, 0.8681, 0.4268, 0.8314, 0.4464, 0.8418, 0.4717, 0.8833, 0.4496, 0.3314, 0.4464, 0.3681, 0.4268, 0.3833, 0.4496, 0.3418, 0.4717, 0.9003, 0.4003, 0.8681, 0.4268, 0.8833, 0.4496, 0.9197, 0.4197, 0.3681, 0.4268, 0.4003, 0.4003, 0.4197, 0.4197, 0.3833, 0.4496, 0.9268, 0.3681, 0.9003, 0.4003, 0.9197, 0.4197, 0.9496, 0.3833, 0.4003, 0.4003, 0.4268, 0.3681, 0.4496, 0.3833, 0.4197, 0.4197, 0.9464, 0.3314, 0.9268, 0.3681, 0.9496, 0.3833, 0.9717, 0.3418, 0.4268, 0.3681, 0.4464, 0.3314, 0.4717, 0.3418, 0.4496, 0.3833, 0.9585, 0.2915, 0.9464, 0.3314, 0.9717, 0.3418, 0.9854, 0.2968, 0.4464, 0.3314, 0.4585, 0.2915, 0.4854, 0.2968, 0.4717, 0.3418, 0.9626, 0.25, 0.9585, 0.2915, 0.9854, 0.2968, 0.99, 0.25, 0.4585, 0.2915, 0.4626, 0.25, 0.49, 0.25, 0.4854, 0.2968, 0.9585, 0.2085, 0.9626, 0.25, 0.99, 0.25, 0.9854, 0.2032, 0.4626, 0.25, 0.4585, 0.2085, 0.4854, 0.2032, 0.49, 0.25, 0.9464, 0.1686, 0.9585, 0.2085, 0.9854, 0.2032, 0.9717, 0.1582, 0.4585, 0.2085, 0.4464, 0.1686, 0.4717, 0.1582, 0.4854, 0.2032, 0.9268, 0.1319, 0.9464, 0.1686, 0.9717, 0.1582, 0.9496, 0.1167, 0.4464, 0.1686, 0.4268, 0.1319, 0.4496, 0.1167, 0.4717, 0.1582, 0.9003, 0.09966, 0.9268, 0.1319, 0.9496, 0.1167, 0.9197, 0.08029, 0.4268, 0.1319, 0.4003, 0.09966, 0.4197, 0.08029, 0.4496, 0.1167, 0.8681, 0.07322, 0.9003, 0.09966, 0.9197, 0.08029, 0.8833, 0.05045, 0.4003, 0.09966, 0.3681, 0.07322, 0.3833, 0.05045, 0.4197, 0.08029, 0.8314, 0.05357, 0.8681, 0.07322, 0.8833, 0.05045, 0.8418, 0.02827, 0.3681, 0.07322, 0.3314, 0.05357, 0.3418, 0.02827, 0.3833, 0.05045, 0.7915, 0.04147, 0.8314, 0.05357, 0.8418, 0.02827, 0.7968, 0.01461, 0.3314, 0.05357, 0.2915, 0.04147, 0.2968, 0.01461, 0.3418, 0.02827, 0.75, 0.03739, 0.7915, 0.04147, 0.7968, 0.01461, 0.75, 0.01, 0.2915, 0.04147, 0.25, 0.03739, 0.25, 0.01, 0.2968, 0.01461, 0.7085, 0.04147, 0.75, 0.03739, 0.75, 0.01, 0.7032, 0.01461, 0.25, 0.03739, 0.2085, 0.04147, 0.2032, 0.01461, 0.25, 0.01, 0.6686, 0.05357, 0.7085, 0.04147, 0.7032, 0.01461, 0.6582, 0.02827, 0.2085, 0.04147, 0.1686, 0.05357, 0.1582, 0.02827, 0.2032, 0.01461, 0.6319, 0.07322, 0.6686, 0.05357, 0.6582, 0.02827, 0.6167, 0.05045, 0.1686, 0.05357, 0.1319, 0.07322, 0.1167, 0.05045, 0.1582, 0.02827, 0.5997, 0.09966, 0.6319, 0.07322, 0.6167, 0.05045, 0.5803, 0.08029, 0.1319, 0.07322, 0.09966, 0.09966, 0.08029, 0.08029, 0.1167, 0.05045, 0.5732, 0.1319, 0.5997, 0.09966, 0.5803, 0.08029, 0.5504, 0.1167, 0.09966, 0.09966, 0.07322, 0.1319, 0.05045, 0.1167, 0.08029, 0.08029, 0.5536, 0.1686, 0.5732, 0.1319, 0.5504, 0.1167, 0.5283, 0.1582, 0.07322, 0.1319, 0.05357, 0.1686, 0.02827, 0.1582, 0.05045, 0.1167, 0.5415, 0.2085, 0.5536, 0.1686, 0.5283, 0.1582, 0.5146, 0.2032, 0.05357, 0.1686, 0.04147, 0.2085, 0.01461, 0.2032, 0.02827, 0.1582, 0.5374, 0.25, 0.5415, 0.2085, 0.5146, 0.2032, 0.51, 0.25, 0.04147, 0.2085, 0.03739, 0.25, 0.01, 0.25, 0.01461, 0.2032, 0.5415, 0.2915, 0.5374, 0.25, 0.51, 0.25, 0.5146, 0.2968, 0.03739, 0.25, 0.04147, 0.2915, 0.01461, 0.2968, 0.01, 0.25, 0.5536, 0.3314, 0.5415, 0.2915, 0.5146, 0.2968, 0.5283, 0.3418, 0.04147, 0.2915, 0.05357, 0.3314, 0.02827, 0.3418, 0.01461, 0.2968, 0.5732, 0.3681, 0.5536, 0.3314, 0.5283, 0.3418, 0.5504, 0.3833, 0.05357, 0.3314, 0.07322, 0.3681, 0.05045, 0.3833, 0.02827, 0.3418, 0.5997, 0.4003, 0.5732, 0.3681, 0.5504, 0.3833, 0.5803, 0.4197, 0.07322, 0.3681, 0.09966, 0.4003, 0.08029, 0.4197, 0.05045, 0.3833, 0.6319, 0.4268, 0.5997, 0.4003, 0.5803, 0.4197, 0.6167, 0.4496, 0.09966, 0.4003, 0.1319, 0.4268, 0.1167, 0.4496, 0.08029, 0.4197, 0.6686, 0.4464, 0.6319, 0.4268, 0.6167, 0.4496, 0.6582, 0.4717, 0.1319, 0.4268, 0.1686, 0.4464, 0.1582, 0.4717, 0.1167, 0.4496, 0.7085, 0.4585, 0.6686, 0.4464, 0.6582, 0.4717, 0.7032, 0.4854, 0.1686, 0.4464, 0.2085, 0.4585, 0.2032, 0.4854, 0.1582, 0.4717, 0.75, 0.4626, 0.7085, 0.4585, 0.7032, 0.4854, 0.75, 0.49, 0.2085, 0.4585, 0.25, 0.4626, 0.25, 0.49, 0.2032, 0.4854, 0.7915, 0.4585, 0.75, 0.4626, 0.75, 0.4626, 0.7915, 0.4585, 0.25, 0.4626, 0.2915, 0.4585, 0.2915, 0.4585, 0.25, 0.4626, 0.8314, 0.4464, 0.7915, 0.4585, 0.7915, 0.4585, 0.8314, 0.4464, 0.2915, 0.4585, 0.3314, 0.4464, 0.3314, 0.4464, 0.2915, 0.4585, 0.8681, 0.4268, 0.8314, 0.4464, 0.8314, 0.4464, 0.8681, 0.4268, 0.3314, 0.4464, 0.3681, 0.4268, 0.3681, 0.4268, 0.3314, 0.4464, 0.9003, 0.4003, 0.8681, 0.4268, 0.8681, 0.4268, 0.9003, 0.4003, 0.3681, 0.4268, 0.4003, 0.4003, 0.4003, 0.4003, 0.3681, 0.4268, 0.9268, 0.3681, 0.9003, 0.4003, 0.9003, 0.4003, 0.9268, 0.3681, 0.4003, 0.4003, 0.4268, 0.3681, 0.4268, 0.3681, 0.4003, 0.4003, 0.9464, 0.3314, 0.9268, 0.3681, 0.9268, 0.3681, 0.9464, 0.3314, 0.4268, 0.3681, 0.4464, 0.3314, 0.4464, 0.3314, 0.4268, 0.3681, 0.9585, 0.2915, 0.9464, 0.3314, 0.9464, 0.3314, 0.9585, 0.2915, 0.4464, 0.3314, 0.4585, 0.2915, 0.4585, 0.2915, 0.4464, 0.3314, 0.9626, 0.25, 0.9585, 0.2915, 0.9585, 0.2915, 0.9626, 0.25, 0.4585, 0.2915, 0.4626, 0.25, 0.4626, 0.25, 0.4585, 0.2915, 0.9585, 0.2085, 0.9626, 0.25, 0.9626, 0.25, 0.9585, 0.2085, 0.4626, 0.25, 0.4585, 0.2085, 0.4585, 0.2085, 0.4626, 0.25, 0.9464, 0.1686, 0.9585, 0.2085, 0.9585, 0.2085, 0.9464, 0.1686, 0.4585, 0.2085, 0.4464, 0.1686, 0.4464, 0.1686, 0.4585, 0.2085, 0.9268, 0.1319, 0.9464, 0.1686, 0.9464, 0.1686, 0.9268, 0.1319, 0.4464, 0.1686, 0.4268, 0.1319, 0.4268, 0.1319, 0.4464, 0.1686, 0.9003, 0.09966, 0.9268, 0.1319, 0.9268, 0.1319, 0.9003, 0.09966, 0.4268, 0.1319, 0.4003, 0.09966, 0.4003, 0.09966, 0.4268, 0.1319, 0.8681, 0.07322, 0.9003, 0.09966, 0.9003, 0.09966, 0.8681, 0.07322, 0.4003, 0.09966, 0.3681, 0.07322, 0.3681, 0.07322, 0.4003, 0.09966, 0.8314, 0.05357, 0.8681, 0.07322, 0.8681, 0.07322, 0.8314, 0.05357, 0.3681, 0.07322, 0.3314, 0.05357, 0.3314, 0.05357, 0.3681, 0.07322, 0.7915, 0.04147, 0.8314, 0.05357, 0.8314, 0.05357, 0.7915, 0.04147, 0.3314, 0.05357, 0.2915, 0.04147, 0.2915, 0.04147, 0.3314, 0.05357, 0.75, 0.03739, 0.7915, 0.04147, 0.7915, 0.04147, 0.75, 0.03739, 0.2915, 0.04147, 0.25, 0.03739, 0.25, 0.03739, 0.2915, 0.04147, 0.7085, 0.04147, 0.75, 0.03739, 0.75, 0.03739, 0.7085, 0.04147, 0.25, 0.03739, 0.2085, 0.04147, 0.2085, 0.04147, 0.25, 0.03739, 0.6686, 0.05357, 0.7085, 0.04147, 0.7085, 0.04147, 0.6686, 0.05357, 0.2085, 0.04147, 0.1686, 0.05357, 0.1686, 0.05357, 0.2085, 0.04147, 0.6319, 0.07322, 0.6686, 0.05357, 0.6686, 0.05357, 0.6319, 0.07322, 0.1686, 0.05357, 0.1319, 0.07322, 0.1319, 0.07322, 0.1686, 0.05357, 0.5997, 0.09966, 0.6319, 0.07322, 0.6319, 0.07322, 0.5997, 0.09966, 0.1319, 0.07322, 0.09966, 0.09966, 0.09966, 0.09966, 0.1319, 0.07322, 0.5732, 0.1319, 0.5997, 0.09966, 0.5997, 0.09966, 0.5732, 0.1319, 0.09966, 0.09966, 0.07322, 0.1319, 0.07322, 0.1319, 0.09966, 0.09966, 0.5536, 0.1686, 0.5732, 0.1319, 0.5732, 0.1319, 0.5536, 0.1686, 0.07322, 0.1319, 0.05357, 0.1686, 0.05357, 0.1686, 0.07322, 0.1319, 0.5415, 0.2085, 0.5536, 0.1686, 0.5536, 0.1686, 0.5415, 0.2085, 0.05357, 0.1686, 0.04147, 0.2085, 0.04147, 0.2085, 0.05357, 0.1686, 0.5374, 0.25, 0.5415, 0.2085, 0.5415, 0.2085, 0.5374, 0.25, 0.04147, 0.2085, 0.03739, 0.25, 0.03739, 0.25, 0.04147, 0.2085, 0.5415, 0.2915, 0.5374, 0.25, 0.5374, 0.25, 0.5415, 0.2915, 0.03739, 0.25, 0.04147, 0.2915, 0.04147, 0.2915, 0.03739, 0.25, 0.5536, 0.3314, 0.5415, 0.2915, 0.5415, 0.2915, 0.5536, 0.3314, 0.04147, 0.2915, 0.05357, 0.3314, 0.05357, 0.3314, 0.04147, 0.2915, 0.5732, 0.3681, 0.5536, 0.3314, 0.5536, 0.3314, 0.5732, 0.3681, 0.05357, 0.3314, 0.07322, 0.3681, 0.07322, 0.3681, 0.05357, 0.3314, 0.5997, 0.4003, 0.5732, 0.3681, 0.5732, 0.3681, 0.5997, 0.4003, 0.07322, 0.3681, 0.09966, 0.4003, 0.09966, 0.4003, 0.07322, 0.3681, 0.6319, 0.4268, 0.5997, 0.4003, 0.5997, 0.4003, 0.6319, 0.4268, 0.09966, 0.4003, 0.1319, 0.4268, 0.1319, 0.4268, 0.09966, 0.4003, 0.6686, 0.4464, 0.6319, 0.4268, 0.6319, 0.4268, 0.6686, 0.4464, 0.1319, 0.4268, 0.1686, 0.4464, 0.1686, 0.4464, 0.1319, 0.4268, 0.7085, 0.4585, 0.6686, 0.4464, 0.6686, 0.4464, 0.7085, 0.4585, 0.1686, 0.4464, 0.2085, 0.4585, 0.2085, 0.4585, 0.1686, 0.4464, 0.75, 0.4626, 0.7085, 0.4585, 0.7085, 0.4585, 0.75, 0.4626, 0.2085, 0.4585, 0.25, 0.4626, 0.25, 0.4626, 0.2085, 0.4585])
me_cylinder_001.update()

# ---- objects
ob_cylinder = bpy.data.objects.new('Cylinder', me_cylinder_001)

# ---- transforms, parenting, visibility, modifiers, constraints
ob_cylinder.location = (0.0, 0.0, 0.0)
_vg = ob_cylinder.vertex_groups.new(name='iron bars')
_vg.add([352, 353, 354, 355, 356, 357, 358, 359, 360, 361, 362, 363, 364, 365, 366, 367, 368, 369, 370, 371, 372, 373, 374, 375, 376, 377, 378, 379, 380, 381, 382, 383, 384, 385, 386, 387, 388, 389, 390, 391, 392, 393, 394, 395, 396, 397, 398, 399, 400, 401, 402, 403, 404, 405, 406, 407, 408, 409, 410, 411, 412, 413, 414, 415, 416, 417, 418, 419, 420, 421, 422, 423, 424, 425, 426, 427, 428, 429, 430, 431, 432, 433, 434, 435, 436, 437, 438, 439, 440, 441, 442, 443, 444, 445, 446, 447, 448, 449, 450, 451, 452, 453, 454, 455, 456, 457, 458, 459, 460, 461, 462, 463, 464, 465, 466, 467, 468, 469, 470, 471, 472, 473, 474, 475, 476, 477, 478, 479], 1.0, 'REPLACE')
_m = ob_cylinder.modifiers.new('Solidify', 'SOLIDIFY')
_m.thickness = 0.06
_m.vertex_group = 'iron bars'
_m.use_even_offset = True
_m.use_rim_only = True
_m = ob_cylinder.modifiers.new('Auto Smooth', 'NODES')
_m.node_group = ng_auto_smooth
_gi = [s.identifier for s in ng_auto_smooth.interface.items_tree if s.item_type == 'SOCKET' and s.in_out == 'INPUT']
_m[_gi[1]] = 0.5236  # Angle

# ---- collection membership
col_collection.objects.link(ob_cylinder)

# ---- scene / render settings (as saved in the file)
scene.frame_start = 1; scene.frame_end = 250; scene.frame_set(1)
scene.render.engine = 'BLENDER_EEVEE_NEXT'
scene.cycles.sampling_pattern = 'TABULATED_SOBOL'
scene.view_settings.view_transform = 'Filmic'
bpy.context.view_layer.update()

# ---- added for rendering (the .blend has no active camera and no usable light): camera, sun
cam_auto = bpy.data.cameras.new('AutoCamera')
cam_auto.lens = 50.0
cam_auto.sensor_width = 36.0
cam_auto.clip_end = 1000.0
ob_auto_camera = bpy.data.objects.new('AutoCamera', cam_auto)
scene.collection.objects.link(ob_auto_camera)
ob_auto_camera.location = (5.12762, -6.15314, 4.16666)
ob_auto_camera.rotation_euler = (1.09748, -7.21219e-08, 0.694738)
scene.camera = ob_auto_camera
light_auto_sun = bpy.data.lights.new('AutoSun', 'SUN')
light_auto_sun.energy = 3.0
light_auto_sun.angle = 0.0523599
ob_auto_sun = bpy.data.objects.new('AutoSun', light_auto_sun)
scene.collection.objects.link(ob_auto_sun)
ob_auto_sun.rotation_euler = (0.872665, 0.174533, 0.523599)
bpy.context.view_layer.update()
